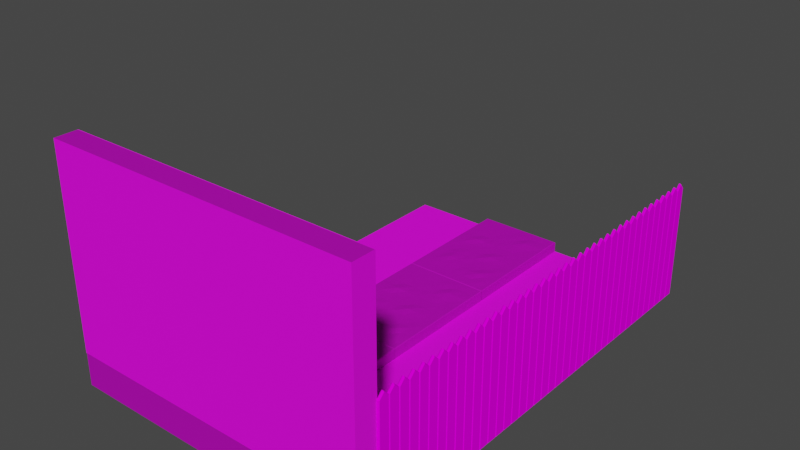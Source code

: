# Source: Level3.blend  (saved by Blender 3.2.14; exported with 4.5.12 LTS)
import bpy
from mathutils import Matrix  # noqa: F401  (used for matrix-valued properties, if any)

bpy.ops.wm.read_factory_settings(use_empty=True)
scene = bpy.context.scene
scene.name = 'Scene'

# ---- collections
col_scene = bpy.data.collections.new('Scene'); scene.collection.children.link(col_scene)
col_temp = bpy.data.collections.new('Temp'); scene.collection.children.link(col_temp)

# ---- images (referenced by path relative to the original .blend; pixels are not part of the script)
import os
ASSET_DIR = os.environ.get("B2B_ASSET_DIR", "")  # directory of the original .blend (textures are referenced by path, not embedded)
HERE = os.path.dirname(os.path.abspath(__file__))  # packed textures are extracted next to this script under _unpacked/

def load_image(name, relpath, width, height, colorspace="sRGB"):
    """Load a texture the original file referenced (path relative to the .blend, or extracted next to this script)."""
    p = next((c for c in (os.path.join(HERE, relpath), os.path.join(ASSET_DIR, relpath)) if relpath and os.path.exists(c)), "")
    if p:
        img = bpy.data.images.load(p, check_existing=True)
        img.name = name
    else:  # same state as the original file: an image datablock whose file is absent (Cycles renders it pink)
        img = bpy.data.images.new(name, width, height)
        img.source = "FILE"
        img.filepath = "//" + (relpath or name)
    img.colorspace_settings.name = colorspace
    return img
img_tx_concrete_floor_png = load_image('tx_concrete_floor.png', 'tx_concrete_floor.png', 1024, 1024, 'sRGB')
img_ai_wood_png = load_image('ai-wood.png', 'ai-wood.png', 1024, 1024, 'sRGB')
img_whitebrick_png = load_image('whitebrick.png', 'whitebrick.png', 1024, 1024, 'sRGB')
img_ai_grass_png = load_image('ai-grass.png', 'ai-grass.png', 1024, 1024, 'sRGB')

# ---- materials (node trees are filled in below, after node groups)
mat_concrete = bpy.data.materials.new('Concrete')
mat_concrete.use_transparent_shadow = False
mat_wood = bpy.data.materials.new('Wood')
mat_wood.use_transparent_shadow = False
mat_whitebrick = bpy.data.materials.new('Whitebrick')
mat_whitebrick.use_transparent_shadow = False
mat_grass = bpy.data.materials.new('Grass')
mat_grass.use_transparent_shadow = False

# ---- node groups
ng_auto_smooth = bpy.data.node_groups.new('Auto Smooth', 'GeometryNodeTree')
_s = ng_auto_smooth.interface.new_socket(name='Geometry', in_out='OUTPUT', socket_type='NodeSocketGeometry')
_s = ng_auto_smooth.interface.new_socket(name='Geometry', in_out='INPUT', socket_type='NodeSocketGeometry')
_s = ng_auto_smooth.interface.new_socket(name='Angle', in_out='INPUT', socket_type='NodeSocketFloat')
_s.subtype = 'ANGLE'
_s.min_value = 0.0
_s.max_value = 3.142
ng_auto_smooth.is_modifier = True
_N = ng_auto_smooth.nodes; _L = ng_auto_smooth.links
n0 = _N.new('NodeGroupOutput'); n0.name = 'Group Output'; n0.location = (480, -100)
n1 = _N.new('NodeGroupInput'); n1.name = 'Group Input'; n1.location = (-420, -300)
n2 = _N.new('NodeGroupInput'); n2.name = 'Group Input.001'; n2.location = (-60, -100)
n3 = _N.new('GeometryNodeSetShadeSmooth'); n3.name = 'Set Shade Smooth'; n3.location = (120, -100)
n3.domain = 'EDGE'
n4 = _N.new('GeometryNodeSetShadeSmooth'); n4.name = 'Set Shade Smooth.001'; n4.location = (300, -100)
n5 = _N.new('GeometryNodeInputMeshEdgeAngle'); n5.name = 'Edge Angle'; n5.location = (-420, -220)
n6 = _N.new('GeometryNodeInputEdgeSmooth'); n6.name = 'Is Edge Smooth'; n6.location = (-60, -160)
n7 = _N.new('GeometryNodeInputShadeSmooth'); n7.name = 'Is Face Smooth'; n7.location = (-240, -340)
n8 = _N.new('FunctionNodeBooleanMath'); n8.name = 'Boolean Math'; n8.location = (-60, -220)
n9 = _N.new('FunctionNodeCompare'); n9.name = 'Compare'; n9.location = (-240, -180)
n9.operation = 'LESS_EQUAL'
_L.new(n5.outputs[0], n9.inputs[0])
_L.new(n4.outputs[0], n0.inputs[0])
_L.new(n1.outputs[1], n9.inputs[1])
_L.new(n9.outputs[0], n8.inputs[0])
_L.new(n7.outputs[0], n8.inputs[1])
_L.new(n2.outputs[0], n3.inputs[0])
_L.new(n6.outputs[0], n3.inputs[1])
_L.new(n3.outputs[0], n4.inputs[0])
_L.new(n8.outputs[0], n3.inputs[2])
n0.is_active_output = True

# ---- material node trees
mat_concrete.use_nodes = True; mat_concrete.node_tree.nodes.clear()
_N = mat_concrete.node_tree.nodes; _L = mat_concrete.node_tree.links
n0 = _N.new('ShaderNodeBsdfPrincipled'); n0.name = 'Principled BSDF'; n0.location = (10, 300)
n0.distribution = 'GGX'
n0.subsurface_method = 'BURLEY'
n0.inputs[2].default_value = 0.7292
n0.inputs[3].default_value = 1.45
n0.inputs[13].default_value = 0.2188
n0.inputs[27].default_value = (0.0, 0.0, 0.0, 1.0)
n0.inputs[28].default_value = 1.0
n1 = _N.new('ShaderNodeOutputMaterial'); n1.name = 'Material Output'; n1.location = (300, 300)
n2 = _N.new('ShaderNodeTexImage'); n2.name = 'Image Texture'; n2.location = (-545, 219)
n2.image = img_tx_concrete_floor_png
n2.projection = 'BOX'
n2.interpolation = 'Closest'
n3 = _N.new('ShaderNodeVectorMath'); n3.name = 'Vector Math'; n3.location = (-220, 80)
n3.operation = 'MULTIPLY'
n4 = _N.new('ShaderNodeRGB'); n4.name = 'RGB'; n4.location = (-280, -92)
n4.outputs[0].default_value = (0.4889, 0.4889, 0.4889, 1.0)
n5 = _N.new('ShaderNodeMapping'); n5.name = 'Mapping'; n5.location = (-750, 167)
n6 = _N.new('ShaderNodeNewGeometry'); n6.name = 'Geometry'; n6.location = (-980, 200)
n7 = _N.new('ShaderNodeValue'); n7.name = 'Value'; n7.location = (-980, -60)
n7.outputs[0].default_value = 0.125
_L.new(n0.outputs[0], n1.inputs[0])
_L.new(n2.outputs[0], n3.inputs[0])
_L.new(n3.outputs[0], n0.inputs[0])
_L.new(n4.outputs[0], n3.inputs[1])
_L.new(n5.outputs[0], n2.inputs[0])
_L.new(n7.outputs[0], n5.inputs[3])
_L.new(n6.outputs[0], n5.inputs[0])
n1.is_active_output = True
mat_wood.use_nodes = True; mat_wood.node_tree.nodes.clear()
_N = mat_wood.node_tree.nodes; _L = mat_wood.node_tree.links
n0 = _N.new('ShaderNodeUVMap'); n0.name = 'UV Map'; n0.location = (-1060, 120)
n0.uv_map = 'UVMap'
n1 = _N.new('ShaderNodeVectorMath'); n1.name = 'Vector Math.001'; n1.location = (-840, 40)
n1.operation = 'DIVIDE'
n2 = _N.new('ShaderNodeTexImage'); n2.name = 'Image Texture'; n2.location = (-560, 220)
n2.image = img_ai_wood_png
n2.interpolation = 'Closest'
n3 = _N.new('ShaderNodeRGB'); n3.name = 'RGB'; n3.location = (-260, 60)
n3.outputs[0].default_value = (1.0, 1.0, 1.0, 1.0)
n4 = _N.new('ShaderNodeRGB'); n4.name = 'RGB.001'; n4.location = (-240, -280)
n4.outputs[0].default_value = (0.07324, 0.07324, 0.07324, 1.0)
n5 = _N.new('ShaderNodeVertexColor'); n5.name = 'Color Attribute'; n5.location = (-20, -300)
n5.layer_name = 'Color.001'
n6 = _N.new('ShaderNodeVectorMath'); n6.name = 'Vector Math.003'; n6.location = (-20, -140)
n6.operation = 'MULTIPLY'
n7 = _N.new('ShaderNodeVectorMath'); n7.name = 'Vector Math.002'; n7.location = (-40, 180)
n7.operation = 'MULTIPLY'
n8 = _N.new('ShaderNodeBsdfPrincipled'); n8.name = 'Principled BSDF'; n8.location = (640, 360)
n8.distribution = 'GGX'
n8.subsurface_method = 'BURLEY'
n8.inputs[2].default_value = 0.7292
n8.inputs[3].default_value = 1.45
n8.inputs[13].default_value = 0.0
n8.inputs[27].default_value = (0.0, 0.0, 0.0, 1.0)
n8.inputs[28].default_value = 1.0
n9 = _N.new('ShaderNodeOutputMaterial'); n9.name = 'Material Output'; n9.location = (920, 360)
n10 = _N.new('ShaderNodeMix'); n10.name = 'Mix'; n10.location = (380, 120)
n10.data_type = 'RGBA'
n11 = _N.new('ShaderNodeValue'); n11.name = 'Value'; n11.location = (-1040, -100)
n11.outputs[0].default_value = 2.0
n12 = _N.new('ShaderNodeSeparateColor'); n12.name = 'Separate RGB.001'; n12.location = (180, -80)
_L.new(n8.outputs[0], n9.inputs[0])
_L.new(n1.outputs[0], n2.inputs[0])
_L.new(n11.outputs[0], n1.inputs[1])
_L.new(n0.outputs[0], n1.inputs[0])
_L.new(n3.outputs[0], n7.inputs[1])
_L.new(n2.outputs[0], n7.inputs[0])
_L.new(n2.outputs[0], n6.inputs[0])
_L.new(n4.outputs[0], n6.inputs[1])
_L.new(n6.outputs[0], n10.inputs[7])
_L.new(n7.outputs[0], n10.inputs[6])
_L.new(n10.outputs[2], n8.inputs[0])
_L.new(n5.outputs[0], n12.inputs[0])
_L.new(n12.outputs[1], n10.inputs[0])
n9.is_active_output = True
mat_whitebrick.use_nodes = True; mat_whitebrick.node_tree.nodes.clear()
_N = mat_whitebrick.node_tree.nodes; _L = mat_whitebrick.node_tree.links
n0 = _N.new('ShaderNodeBsdfPrincipled'); n0.name = 'Principled BSDF'; n0.location = (55, 300)
n0.distribution = 'GGX'
n0.subsurface_method = 'BURLEY'
n0.inputs[2].default_value = 0.7292
n0.inputs[3].default_value = 1.45
n0.inputs[13].default_value = 0.2188
n0.inputs[27].default_value = (0.0, 0.0, 0.0, 1.0)
n0.inputs[28].default_value = 1.0
n1 = _N.new('ShaderNodeOutputMaterial'); n1.name = 'Material Output'; n1.location = (345, 300)
n2 = _N.new('ShaderNodeTexImage'); n2.name = 'Image Texture'; n2.location = (-500, 219)
n2.image = img_whitebrick_png
n2.projection = 'BOX'
n2.interpolation = 'Closest'
n3 = _N.new('ShaderNodeVectorMath'); n3.name = 'Vector Math'; n3.location = (-175, 80)
n3.operation = 'MULTIPLY'
n4 = _N.new('ShaderNodeRGB'); n4.name = 'RGB'; n4.location = (-280, -92)
n4.outputs[0].default_value = (1.0, 1.0, 1.0, 1.0)
n5 = _N.new('ShaderNodeNewGeometry'); n5.name = 'Geometry'; n5.location = (-960, 120)
n6 = _N.new('ShaderNodeVectorMath'); n6.name = 'Vector Math.001'; n6.location = (-720, 60)
n6.operation = 'DIVIDE'
n7 = _N.new('ShaderNodeValue'); n7.name = 'Value'; n7.location = (-920, -140)
n7.outputs[0].default_value = 20.0
_L.new(n0.outputs[0], n1.inputs[0])
_L.new(n2.outputs[0], n3.inputs[0])
_L.new(n3.outputs[0], n0.inputs[0])
_L.new(n4.outputs[0], n3.inputs[1])
_L.new(n6.outputs[0], n2.inputs[0])
_L.new(n5.outputs[0], n6.inputs[0])
_L.new(n7.outputs[0], n6.inputs[1])
n1.is_active_output = True
mat_grass.use_nodes = True; mat_grass.node_tree.nodes.clear()
_N = mat_grass.node_tree.nodes; _L = mat_grass.node_tree.links
n0 = _N.new('ShaderNodeBsdfPrincipled'); n0.name = 'Principled BSDF'; n0.location = (115, 300)
n0.distribution = 'GGX'
n0.subsurface_method = 'BURLEY'
n0.inputs[2].default_value = 0.7292
n0.inputs[3].default_value = 1.45
n0.inputs[13].default_value = 0.2188
n0.inputs[27].default_value = (0.0, 0.0, 0.0, 1.0)
n0.inputs[28].default_value = 1.0
n1 = _N.new('ShaderNodeOutputMaterial'); n1.name = 'Material Output'; n1.location = (405, 300)
n2 = _N.new('ShaderNodeTexImage'); n2.name = 'Image Texture'; n2.location = (-440, 219)
n2.image = img_ai_grass_png
n2.projection = 'BOX'
n2.interpolation = 'Closest'
n3 = _N.new('ShaderNodeVectorMath'); n3.name = 'Vector Math'; n3.location = (-115, 80)
n3.operation = 'MULTIPLY'
n4 = _N.new('ShaderNodeRGB'); n4.name = 'RGB'; n4.location = (-280, -92)
n4.outputs[0].default_value = (1.0, 1.0, 1.0, 1.0)
n5 = _N.new('ShaderNodeNewGeometry'); n5.name = 'Geometry'; n5.location = (-1140, 120)
n6 = _N.new('ShaderNodeVectorMath'); n6.name = 'Vector Math.001'; n6.location = (-660, 40)
n6.operation = 'DIVIDE'
n7 = _N.new('ShaderNodeVectorMath'); n7.name = 'Vector Math.002'; n7.location = (-880, 220)
n8 = _N.new('ShaderNodeCombineXYZ'); n8.name = 'Combine XYZ'; n8.location = (-1060, 280)
n9 = _N.new('ShaderNodeObjectInfo'); n9.name = 'Object Info'; n9.location = (-1280, 380)
n10 = _N.new('ShaderNodeValue'); n10.name = 'Value'; n10.location = (-1140, -120)
n10.outputs[0].default_value = 16.0
_L.new(n0.outputs[0], n1.inputs[0])
_L.new(n2.outputs[0], n3.inputs[0])
_L.new(n3.outputs[0], n0.inputs[0])
_L.new(n4.outputs[0], n3.inputs[1])
_L.new(n6.outputs[0], n2.inputs[0])
_L.new(n7.outputs[0], n6.inputs[0])
_L.new(n10.outputs[0], n6.inputs[1])
_L.new(n5.outputs[0], n7.inputs[1])
_L.new(n9.outputs[5], n8.inputs[0])
_L.new(n9.outputs[5], n8.inputs[1])
_L.new(n9.outputs[5], n8.inputs[2])
_L.new(n8.outputs[0], n7.inputs[0])
n1.is_active_output = True

# ---- world
world_world = bpy.data.worlds.new('World'); scene.world = world_world
world_world.use_nodes = True; world_world.node_tree.nodes.clear()
_N = world_world.node_tree.nodes; _L = world_world.node_tree.links
n0 = _N.new('ShaderNodeOutputWorld'); n0.name = 'World Output'; n0.location = (300, 300)
n1 = _N.new('ShaderNodeBackground'); n1.name = 'Background'; n1.location = (10, 300)
n1.inputs[0].default_value = (0.05088, 0.05088, 0.05088, 1.0)
_L.new(n1.outputs[0], n0.inputs[0])
n0.is_active_output = True
world_world.color = (0.05088, 0.05088, 0.05088)
world_world.use_sun_shadow = False
world_world.sun_shadow_jitter_overblur = 0.0

# ---- meshes
me_plane_008 = bpy.data.meshes.new('Plane.008')
me_plane_008.from_pydata([(6.0, -7.5, 0.0), (-6.0, -7.5, 0.0), (-6.0, 4.5, 0.0), (6.0, 4.5, 0.0), (-8.0, 6.0, -4.0), (-8.0, -6.0, -4.0), (8.0, 6.0, -4.0), (8.0, -6.0, -4.0), (6.0, -8.0, -4.0), (-6.0, -8.0, -4.0), (-8.0, -8.0, -4.0), (8.0, -8.0, -4.0), (-6.0, 8.0, -4.0), (6.0, 8.0, -4.0), (-8.0, 8.0, -4.0), (8.0, 8.0, -4.0), (-8.0, 6.0, -0.25), (-7.75, 6.0, 0.0), (-7.75, -6.0, 0.0), (-8.0, -6.0, -0.25), (7.75, 6.0, 0.0), (8.0, 6.0, -0.25), (8.0, -6.0, -0.25), (7.75, -6.0, 0.0), (6.0, -7.75, 0.0), (6.0, -8.0, -0.25), (-6.0, -8.0, -0.25), (-6.0, -7.75, 0.0), (-8.0, -8.0, -0.25), (-7.75, -7.75, 0.0), (7.75, -7.75, 0.0), (8.0, -8.0, -0.25), (-6.0, 7.75, 0.0), (-6.0, 8.0, -0.25), (6.0, 8.0, -0.25), (6.0, 7.75, 0.0), (-7.75, 7.75, 0.0), (-8.0, 8.0, -0.25), (8.0, 8.0, -0.25), (7.75, 7.75, 0.0)], [], [(16, 4, 5, 19), (21, 6, 15, 38), (31, 11, 7, 22), (19, 5, 10, 28), (25, 8, 11, 31), (0, 23, 20, 3), (37, 14, 4, 16), (33, 12, 14, 37), (26, 9, 8, 25), (34, 13, 12, 33), (38, 15, 13, 34), (0, 24, 30, 23), (20, 39, 35, 3), (28, 10, 9, 26), (2, 17, 18, 1), (18, 29, 27, 1), (22, 7, 6, 21), (1, 27, 24, 0), (3, 35, 32, 2), (19, 18, 17, 16), (21, 20, 23, 22), (25, 24, 27, 26), (26, 27, 29, 28), (31, 30, 24, 25), (22, 23, 30, 31), (28, 29, 18, 19), (33, 32, 35, 34), (37, 36, 32, 33), (34, 35, 39, 38), (38, 39, 20, 21), (16, 17, 36, 37), (2, 32, 36, 17)])
_uv = me_plane_008.uv_layers.new(name='UVMap')
_uv.uv.foreach_set('vector', [0.0, 0.0, 0.0, 0.0, 0.0, 0.0, 0.0, 0.0, 0.0, 0.0, 0.0, 0.0, 0.0, 0.0, 0.0, 0.0, 0.0, 0.0, 0.0, 0.0, 0.0, 0.0, 0.0, 0.0, 0.0, 0.0, 0.0, 0.0, 0.0, 0.0, 0.0, 0.0, 0.0, 0.0, 0.0, 0.0, 0.0, 0.0, 0.0, 0.0, 0.0, 0.0, 0.0, 0.0, 0.0, 0.0, 0.0, 0.0, 0.0, 0.0, 0.0, 0.0, 0.0, 0.0, 0.0, 0.0, 0.0, 0.0, 0.0, 0.0, 0.0, 0.0, 0.0, 0.0, 0.0, 0.0, 0.0, 0.0, 0.0, 0.0, 0.0, 0.0, 0.0, 0.0, 0.0, 0.0, 0.0, 0.0, 0.0, 0.0, 0.0, 0.0, 0.0, 0.0, 0.0, 0.0, 0.0, 0.0, 0.0, 0.0, 0.0, 0.0, 0.0, 0.0, 0.0, 0.0, 0.0, 0.0, 0.0, 0.0, 0.0, 0.0, 0.0, 0.0, 0.0, 0.0, 0.0, 0.0, 0.0, 0.0, 0.0, 0.0, 0.0, 0.0, 0.0, 0.0, 0.0, 0.0, 0.0, 0.0, 0.0, 0.0, 0.0, 0.0, 0.0, 0.0, 0.0, 0.0, 0.0, 0.0, 0.0, 0.0, 0.0, 0.0, 0.0, 0.0, 0.0, 0.0, 0.0, 0.0, 0.0, 0.0, 0.0, 0.0, 0.0, 0.0, 0.0, 0.0, 0.0, 0.0, 0.0, 0.0, 0.0, 0.0, 0.0, 0.0, 0.0, 0.0, 0.0, 0.0, 0.0, 0.0, 0.0, 0.0, 0.0, 0.0, 0.0, 0.0, 0.0, 0.0, 0.0, 0.0, 0.0, 0.0, 0.0, 0.0, 0.0, 0.0, 0.0, 0.0, 0.0, 0.0, 0.0, 0.0, 0.0, 0.0, 0.0, 0.0, 0.0, 0.0, 0.0, 0.0, 0.0, 0.0, 0.0, 0.0, 0.0, 0.0, 0.0, 0.0, 0.0, 0.0, 0.0, 0.0, 0.0, 0.0, 0.0, 0.0, 0.0, 0.0, 0.0, 0.0, 0.0, 0.0, 0.0, 0.0, 0.0, 0.0, 0.0, 0.0, 0.0, 0.0, 0.0, 0.0, 0.0, 0.0, 0.0, 0.0, 0.0, 0.0, 0.0, 0.0, 0.0, 0.0, 0.0, 0.0, 0.0, 0.0, 0.0, 0.0, 0.0, 0.0, 0.0, 0.0, 0.0, 0.0, 0.0, 0.0, 0.0, 0.0, 0.0, 0.0, 0.0, 0.0, 0.0, 0.0])
me_plane_008.materials.append(mat_concrete)
me_plane_008.use_remesh_fix_poles = True
me_plane_008.use_remesh_preserve_attributes = False
me_plane_008.use_mirror_vertex_groups = False
me_plane_008.update()
me_plane_003 = bpy.data.meshes.new('Plane.003')
me_plane_003.from_pydata([(-8.0, -8.0, -4.0), (8.0, -8.0, -3.916), (-8.0, 8.0, -3.932), (8.0, 8.0, -4.0), (-8.0, -8.0, -0.2496), (-7.75, -7.75, 0.009832), (7.75, -7.75, 0.1173), (8.0, -8.0, -0.1192), (-7.75, 7.75, 0.05649), (-8.0, 8.0, -0.135), (8.0, 8.0, -0.2497), (7.75, 7.75, 0.004063), (-2.583, -7.75, 0.0178), (2.583, -7.75, 0.06624), (2.583, 7.75, 0.07589), (-2.583, 7.75, 0.04197), (7.75, -2.583, 0.04332), (7.75, 2.583, 0.06416), (-7.75, 2.583, 0.06001), (-7.75, -2.583, 0.1215), (2.583, 2.583, 0.09214), (2.583, -2.583, 0.383), (-2.583, 2.583, 0.383), (-2.583, -2.583, 0.1985)], [], [(7, 1, 3, 10), (4, 0, 1, 7), (10, 3, 2, 9), (23, 19, 5, 12), (9, 2, 0, 4), (4, 5, 19, 18, 8, 9), (10, 11, 17, 16, 6, 7), (7, 6, 13, 12, 5, 4), (9, 8, 15, 14, 11, 10), (16, 21, 13, 6), (21, 23, 12, 13), (11, 14, 20, 17), (17, 20, 21, 16), (14, 15, 22, 20), (20, 22, 23, 21), (15, 8, 18, 22), (22, 18, 19, 23)])
_uv = me_plane_003.uv_layers.new(name='UVMap')
_uv.uv.foreach_set('vector', [0.0, 0.0, 0.0, 0.0, 0.0, 0.0, 0.0, 0.0, 0.0, 0.0, 0.0, 0.0, 0.0, 0.0, 0.0, 0.0, 0.0, 0.0, 0.0, 0.0, 0.0, 0.0, 0.0, 0.0, 0.0, 0.0, 0.0, 0.0, 0.0, 0.0, 0.0, 0.0, 0.0, 0.0, 0.0, 0.0, 0.0, 0.0, 0.0, 0.0, 0.0, 0.0, 0.0, 0.0, 0.0, 0.0, 0.0, 0.0, 0.0, 0.0, 0.0, 0.0, 0.0, 0.0, 0.0, 0.0, 0.0, 0.0, 0.0, 0.0, 0.0, 0.0, 0.0, 0.0, 0.0, 0.0, 0.0, 0.0, 0.0, 0.0, 0.0, 0.0, 0.0, 0.0, 0.0, 0.0, 0.0, 0.0, 0.0, 0.0, 0.0, 0.0, 0.0, 0.0, 0.0, 0.0, 0.0, 0.0, 0.0, 0.0, 0.0, 0.0, 0.0, 0.0, 0.0, 0.0, 0.0, 0.0, 0.0, 0.0, 0.0, 0.0, 0.0, 0.0, 0.0, 0.0, 0.0, 0.0, 0.0, 0.0, 0.0, 0.0, 0.0, 0.0, 0.0, 0.0, 0.0, 0.0, 0.0, 0.0, 0.0, 0.0, 0.0, 0.0, 0.0, 0.0, 0.0, 0.0, 0.0, 0.0, 0.0, 0.0, 0.0, 0.0, 0.0, 0.0, 0.0, 0.0, 0.0, 0.0, 0.0, 0.0, 0.0, 0.0, 0.0, 0.0, 0.0, 0.0, 0.0, 0.0, 0.0, 0.0])
me_plane_003.materials.append(mat_concrete)
me_plane_003.use_remesh_fix_poles = True
me_plane_003.use_remesh_preserve_attributes = False
me_plane_003.use_mirror_vertex_groups = False
me_plane_003.update()
me_plane_004 = bpy.data.meshes.new('Plane.004')
me_plane_004.from_pydata([(-24.08, -8.0, -4.0), (8.0, -8.0, -4.0), (-24.08, 40.08, -4.0), (8.0, 40.08, -4.0), (-24.08, -8.0, -0.25), (-23.83, -7.75, 0.0), (7.75, -7.75, 0.0), (8.0, -8.0, -0.25), (-23.83, 39.83, 0.0), (-24.08, 40.08, -0.25), (8.0, 40.08, -0.25), (7.75, 39.83, 0.0), (7.75, -3.424, 0.0), (7.75, 0.9015, 0.02299), (7.75, 5.227, 0.0), (7.75, 9.553, 0.0), (7.75, 13.88, 0.0), (7.75, 18.2, 0.0), (7.75, 22.53, 0.0), (7.75, 26.86, 0.0), (7.75, 31.18, 0.03403), (7.75, 35.51, 0.0), (-23.83, 35.51, 0.0), (-23.83, 31.18, 0.0), (-23.83, 26.86, 0.0), (-23.83, 22.53, 0.02202), (-23.83, 18.2, 0.0), (-23.83, 13.88, 0.0), (-23.83, 9.553, 0.0), (-23.83, 5.227, 0.01364), (-23.83, 0.9015, 0.0), (-23.83, -3.424, 0.0), (-20.07, -8.0, -4.0), (-16.06, -8.0, -4.0), (-12.05, -8.0, -4.0), (-8.042, -8.0, -4.0), (-4.031, -8.0, -4.0), (-0.02083, -8.0, -4.0), (3.99, -8.0, -4.0), (3.99, 40.08, -4.0), (-0.02083, 40.08, -4.0), (-4.031, 40.08, -4.0), (-8.042, 40.08, -4.0), (-12.05, 40.08, -4.0), (-16.06, 40.08, -4.0), (-20.07, 40.08, -4.0), (3.99, -8.0, -0.25), (-0.02083, -8.0, -0.25), (-4.031, -8.0, -0.25), (-8.042, -8.0, -0.25), (-12.05, -8.0, -0.25), (-16.06, -8.0, -0.25), (-20.07, -8.0, -0.25), (-19.89, -7.75, 0.0), (-15.94, -7.75, 0.0), (-11.99, -7.75, 0.0), (-8.042, -7.75, 0.0), (-4.094, -7.75, 0.0), (-0.1458, -7.75, 0.008626), (3.802, -7.75, 0.0), (-20.07, 40.08, -0.25), (-16.06, 40.08, -0.25), (-12.05, 40.08, -0.25), (-8.042, 40.08, -0.25), (-4.031, 40.08, -0.25), (-0.02083, 40.08, -0.2485), (3.99, 40.08, -0.25), (3.802, 39.83, 0.0), (-0.1458, 39.83, 0.003756), (-4.094, 39.83, 0.0), (-8.042, 39.83, 0.0), (-11.99, 39.83, 0.0), (-15.94, 39.83, 0.0), (-19.89, 39.83, 0.0), (-19.89, 35.51, 0.0), (-15.94, 35.51, 0.0), (-11.99, 35.51, 0.0), (-8.042, 35.51, 0.0), (-4.094, 35.51, 0.07961), (-0.1458, 35.51, 0.05095), (3.802, 35.51, 0.01276), (-19.89, 31.18, 0.0), (-15.94, 31.18, 0.007319), (-11.99, 31.18, 0.0), (-8.042, 31.18, 0.03365), (-4.094, 31.18, 0.03951), (-0.1458, 31.18, 0.3031), (3.802, 31.18, 0.1482), (-19.89, 26.86, 0.01918), (-15.94, 26.86, 0.007621), (-11.99, 26.86, 0.0103), (-8.042, 26.86, 0.0), (-4.094, 26.86, 0.05865), (-0.1458, 26.86, 0.1188), (3.802, 26.86, 0.001549), (-19.89, 22.53, 0.1157), (-15.94, 22.53, 0.3031), (-11.99, 22.53, 0.1074), (-8.042, 22.53, 0.02465), (-4.094, 22.53, 0.002021), (-0.1458, 22.53, 0.007249), (3.802, 22.53, 0.0), (-19.89, 18.2, 0.09218), (-15.94, 18.2, 0.02116), (-11.99, 18.2, 0.01081), (-8.042, 18.2, 0.006681), (-4.094, 18.2, 0.03344), (-0.1458, 18.2, 0.05153), (3.802, 18.2, 0.0), (-19.89, 13.88, 0.0), (-15.94, 13.88, 7.746e-05), (-11.99, 13.88, 0.0122), (-8.042, 13.88, 0.03206), (-4.094, 13.88, 0.3031), (-0.1458, 13.88, 0.1073), (3.802, 13.88, 0.01895), (-19.89, 9.553, 0.005175), (-15.94, 9.553, 0.1503), (-11.99, 9.553, 0.0486), (-8.042, 9.553, 0.09366), (-4.094, 9.553, 0.04793), (-0.1458, 9.553, 0.006283), (3.802, 9.553, 0.0), (-19.89, 5.227, 0.01523), (-15.94, 5.227, 0.3031), (-11.99, 5.227, 0.1052), (-8.042, 5.227, 0.03072), (-4.094, 5.227, 0.04212), (-0.1458, 5.227, 0.0168), (3.802, 5.227, 0.09058), (-19.89, 0.9015, 0.04297), (-15.94, 0.9015, 0.105), (-11.99, 0.9015, 0.08436), (-8.042, 0.9015, 0.0271), (-4.094, 0.9015, 0.1068), (-0.1458, 0.9015, 0.3031), (3.802, 0.9015, 0.07504), (-19.89, -3.424, 0.0), (-15.94, -3.424, 0.002004), (-11.99, -3.424, 0.0), (-8.042, -3.424, 0.0), (-4.094, -3.424, 0.02006), (-0.1458, -3.424, 0.02763), (3.802, -3.424, 0.1011)], [], [(7, 1, 3, 10), (46, 38, 1, 7), (60, 45, 2, 9), (137, 31, 5, 53), (9, 2, 0, 4), (4, 5, 31, 30, 29, 28, 27, 26, 25, 24, 23, 22, 8, 9), (10, 11, 21, 20, 19, 18, 17, 16, 15, 14, 13, 12, 6, 7), (52, 53, 5, 4), (66, 67, 11, 10), (73, 8, 22, 74), (74, 22, 23, 81), (81, 23, 24, 88), (88, 24, 25, 95), (95, 25, 26, 102), (102, 26, 27, 109), (109, 27, 28, 116), (116, 28, 29, 123), (123, 29, 30, 130), (130, 30, 31, 137), (13, 136, 143, 12), (136, 135, 142, 143), (135, 134, 141, 142), (134, 133, 140, 141), (133, 132, 139, 140), (132, 131, 138, 139), (131, 130, 137, 138), (14, 129, 136, 13), (129, 128, 135, 136), (128, 127, 134, 135), (127, 126, 133, 134), (126, 125, 132, 133), (125, 124, 131, 132), (124, 123, 130, 131), (15, 122, 129, 14), (122, 121, 128, 129), (121, 120, 127, 128), (120, 119, 126, 127), (119, 118, 125, 126), (118, 117, 124, 125), (117, 116, 123, 124), (16, 115, 122, 15), (115, 114, 121, 122), (114, 113, 120, 121), (113, 112, 119, 120), (112, 111, 118, 119), (111, 110, 117, 118), (110, 109, 116, 117), (17, 108, 115, 16), (108, 107, 114, 115), (107, 106, 113, 114), (106, 105, 112, 113), (105, 104, 111, 112), (104, 103, 110, 111), (103, 102, 109, 110), (18, 101, 108, 17), (101, 100, 107, 108), (100, 99, 106, 107), (99, 98, 105, 106), (98, 97, 104, 105), (97, 96, 103, 104), (96, 95, 102, 103), (19, 94, 101, 18), (94, 93, 100, 101), (93, 92, 99, 100), (92, 91, 98, 99), (91, 90, 97, 98), (90, 89, 96, 97), (89, 88, 95, 96), (20, 87, 94, 19), (87, 86, 93, 94), (86, 85, 92, 93), (85, 84, 91, 92), (84, 83, 90, 91), (83, 82, 89, 90), (82, 81, 88, 89), (21, 80, 87, 20), (80, 79, 86, 87), (79, 78, 85, 86), (78, 77, 84, 85), (77, 76, 83, 84), (76, 75, 82, 83), (75, 74, 81, 82), (11, 67, 80, 21), (67, 68, 79, 80), (68, 69, 78, 79), (69, 70, 77, 78), (70, 71, 76, 77), (71, 72, 75, 76), (72, 73, 74, 75), (9, 8, 73, 60), (60, 73, 72, 61), (61, 72, 71, 62), (62, 71, 70, 63), (63, 70, 69, 64), (64, 69, 68, 65), (65, 68, 67, 66), (7, 6, 59, 46), (46, 59, 58, 47), (47, 58, 57, 48), (48, 57, 56, 49), (49, 56, 55, 50), (50, 55, 54, 51), (51, 54, 53, 52), (12, 143, 59, 6), (143, 142, 58, 59), (142, 141, 57, 58), (141, 140, 56, 57), (140, 139, 55, 56), (139, 138, 54, 55), (138, 137, 53, 54), (10, 3, 39, 66), (66, 39, 40, 65), (65, 40, 41, 64), (64, 41, 42, 63), (63, 42, 43, 62), (62, 43, 44, 61), (61, 44, 45, 60), (4, 0, 32, 52), (52, 32, 33, 51), (51, 33, 34, 50), (50, 34, 35, 49), (49, 35, 36, 48), (48, 36, 37, 47), (47, 37, 38, 46)])
_uv = me_plane_004.uv_layers.new(name='UVMap')
_uv.uv.foreach_set('vector', [0.0, 0.0, 0.0, 0.0, 0.0, 0.0, 0.0, 0.0, 0.0, 0.0, 0.0, 0.0, 0.0, 0.0, 0.0, 0.0, 0.0, 0.0, 0.0, 0.0, 0.0, 0.0, 0.0, 0.0, 0.0, 0.0, 0.0, 0.0, 0.0, 0.0, 0.0, 0.0, 0.0, 0.0, 0.0, 0.0, 0.0, 0.0, 0.0, 0.0, 0.0, 0.0, 0.0, 0.0, 0.0, 0.0, 0.0, 0.0, 0.0, 0.0, 0.0, 0.0, 0.0, 0.0, 0.0, 0.0, 0.0, 0.0, 0.0, 0.0, 0.0, 0.0, 0.0, 0.0, 0.0, 0.0, 0.0, 0.0, 0.0, 0.0, 0.0, 0.0, 0.0, 0.0, 0.0, 0.0, 0.0, 0.0, 0.0, 0.0, 0.0, 0.0, 0.0, 0.0, 0.0, 0.0, 0.0, 0.0, 0.0, 0.0, 0.0, 0.0, 0.0, 0.0, 0.0, 0.0, 0.0, 0.0, 0.0, 0.0, 0.0, 0.0, 0.0, 0.0, 0.0, 0.0, 0.0, 0.0, 0.0, 0.0, 0.0, 0.0, 0.0, 0.0, 0.0, 0.0, 0.0, 0.0, 0.0, 0.0, 0.0, 0.0, 0.0, 0.0, 0.0, 0.0, 0.0, 0.0, 0.0, 0.0, 0.0, 0.0, 0.0, 0.0, 0.0, 0.0, 0.0, 0.0, 0.0, 0.0, 0.0, 0.0, 0.0, 0.0, 0.0, 0.0, 0.0, 0.0, 0.0, 0.0, 0.0, 0.0, 0.0, 0.0, 0.0, 0.0, 0.0, 0.0, 0.0, 0.0, 0.0, 0.0, 0.0, 0.0, 0.0, 0.0, 0.0, 0.0, 0.0, 0.0, 0.0, 0.0, 0.0, 0.0, 0.0, 0.0, 0.0, 0.0, 0.0, 0.0, 0.0, 0.0, 0.0, 0.0, 0.0, 0.0, 0.0, 0.0, 0.0, 0.0, 0.0, 0.0, 0.0, 0.0, 0.0, 0.0, 0.0, 0.0, 0.0, 0.0, 0.0, 0.0, 0.0, 0.0, 0.0, 0.0, 0.0, 0.0, 0.0, 0.0, 0.0, 0.0, 0.0, 0.0, 0.0, 0.0, 0.0, 0.0, 0.0, 0.0, 0.0, 0.0, 0.0, 0.0, 0.0, 0.0, 0.0, 0.0, 0.0, 0.0, 0.0, 0.0, 0.0, 0.0, 0.0, 0.0, 0.0, 0.0, 0.0, 0.0, 0.0, 0.0, 0.0, 0.0, 0.0, 0.0, 0.0, 0.0, 0.0, 0.0, 0.0, 0.0, 0.0, 0.0, 0.0, 0.0, 0.0, 0.0, 0.0, 0.0, 0.0, 0.0, 0.0, 0.0, 0.0, 0.0, 0.0, 0.0, 0.0, 0.0, 0.0, 0.0, 0.0, 0.0, 0.0, 0.0, 0.0, 0.0, 0.0, 0.0, 0.0, 0.0, 0.0, 0.0, 0.0, 0.0, 0.0, 0.0, 0.0, 0.0, 0.0, 0.0, 0.0, 0.0, 0.0, 0.0, 0.0, 0.0, 0.0, 0.0, 0.0, 0.0, 0.0, 0.0, 0.0, 0.0, 0.0, 0.0, 0.0, 0.0, 0.0, 0.0, 0.0, 0.0, 0.0, 0.0, 0.0, 0.0, 0.0, 0.0, 0.0, 0.0, 0.0, 0.0, 0.0, 0.0, 0.0, 0.0, 0.0, 0.0, 0.0, 0.0, 0.0, 0.0, 0.0, 0.0, 0.0, 0.0, 0.0, 0.0, 0.0, 0.0, 0.0, 0.0, 0.0, 0.0, 0.0, 0.0, 0.0, 0.0, 0.0, 0.0, 0.0, 0.0, 0.0, 0.0, 0.0, 0.0, 0.0, 0.0, 0.0, 0.0, 0.0, 0.0, 0.0, 0.0, 0.0, 0.0, 0.0, 0.0, 0.0, 0.0, 0.0, 0.0, 0.0, 0.0, 0.0, 0.0, 0.0, 0.0, 0.0, 0.0, 0.0, 0.0, 0.0, 0.0, 0.0, 0.0, 0.0, 0.0, 0.0, 0.0, 0.0, 0.0, 0.0, 0.0, 0.0, 0.0, 0.0, 0.0, 0.0, 0.0, 0.0, 0.0, 0.0, 0.0, 0.0, 0.0, 0.0, 0.0, 0.0, 0.0, 0.0, 0.0, 0.0, 0.0, 0.0, 0.0, 0.0, 0.0, 0.0, 0.0, 0.0, 0.0, 0.0, 0.0, 0.0, 0.0, 0.0, 0.0, 0.0, 0.0, 0.0, 0.0, 0.0, 0.0, 0.0, 0.0, 0.0, 0.0, 0.0, 0.0, 0.0, 0.0, 0.0, 0.0, 0.0, 0.0, 0.0, 0.0, 0.0, 0.0, 0.0, 0.0, 0.0, 0.0, 0.0, 0.0, 0.0, 0.0, 0.0, 0.0, 0.0, 0.0, 0.0, 0.0, 0.0, 0.0, 0.0, 0.0, 0.0, 0.0, 0.0, 0.0, 0.0, 0.0, 0.0, 0.0, 0.0, 0.0, 0.0, 0.0, 0.0, 0.0, 0.0, 0.0, 0.0, 0.0, 0.0, 0.0, 0.0, 0.0, 0.0, 0.0, 0.0, 0.0, 0.0, 0.0, 0.0, 0.0, 0.0, 0.0, 0.0, 0.0, 0.0, 0.0, 0.0, 0.0, 0.0, 0.0, 0.0, 0.0, 0.0, 0.0, 0.0, 0.0, 0.0, 0.0, 0.0, 0.0, 0.0, 0.0, 0.0, 0.0, 0.0, 0.0, 0.0, 0.0, 0.0, 0.0, 0.0, 0.0, 0.0, 0.0, 0.0, 0.0, 0.0, 0.0, 0.0, 0.0, 0.0, 0.0, 0.0, 0.0, 0.0, 0.0, 0.0, 0.0, 0.0, 0.0, 0.0, 0.0, 0.0, 0.0, 0.0, 0.0, 0.0, 0.0, 0.0, 0.0, 0.0, 0.0, 0.0, 0.0, 0.0, 0.0, 0.0, 0.0, 0.0, 0.0, 0.0, 0.0, 0.0, 0.0, 0.0, 0.0, 0.0, 0.0, 0.0, 0.0, 0.0, 0.0, 0.0, 0.0, 0.0, 0.0, 0.0, 0.0, 0.0, 0.0, 0.0, 0.0, 0.0, 0.0, 0.0, 0.0, 0.0, 0.0, 0.0, 0.0, 0.0, 0.0, 0.0, 0.0, 0.0, 0.0, 0.0, 0.0, 0.0, 0.0, 0.0, 0.0, 0.0, 0.0, 0.0, 0.0, 0.0, 0.0, 0.0, 0.0, 0.0, 0.0, 0.0, 0.0, 0.0, 0.0, 0.0, 0.0, 0.0, 0.0, 0.0, 0.0, 0.0, 0.0, 0.0, 0.0, 0.0, 0.0, 0.0, 0.0, 0.0, 0.0, 0.0, 0.0, 0.0, 0.0, 0.0, 0.0, 0.0, 0.0, 0.0, 0.0, 0.0, 0.0, 0.0, 0.0, 0.0, 0.0, 0.0, 0.0, 0.0, 0.0, 0.0, 0.0, 0.0, 0.0, 0.0, 0.0, 0.0, 0.0, 0.0, 0.0, 0.0, 0.0, 0.0, 0.0, 0.0, 0.0, 0.0, 0.0, 0.0, 0.0, 0.0, 0.0, 0.0, 0.0, 0.0, 0.0, 0.0, 0.0, 0.0, 0.0, 0.0, 0.0, 0.0, 0.0, 0.0, 0.0, 0.0, 0.0, 0.0, 0.0, 0.0, 0.0, 0.0, 0.0, 0.0, 0.0, 0.0, 0.0, 0.0, 0.0, 0.0, 0.0, 0.0, 0.0, 0.0, 0.0, 0.0, 0.0, 0.0, 0.0, 0.0, 0.0, 0.0, 0.0, 0.0, 0.0, 0.0, 0.0, 0.0, 0.0, 0.0, 0.0, 0.0, 0.0, 0.0, 0.0, 0.0, 0.0, 0.0, 0.0, 0.0, 0.0, 0.0, 0.0, 0.0, 0.0, 0.0, 0.0, 0.0, 0.0, 0.0, 0.0, 0.0, 0.0, 0.0, 0.0, 0.0, 0.0, 0.0, 0.0, 0.0, 0.0, 0.0, 0.0, 0.0, 0.0, 0.0, 0.0, 0.0, 0.0, 0.0, 0.0, 0.0, 0.0, 0.0, 0.0, 0.0, 0.0, 0.0, 0.0, 0.0, 0.0, 0.0, 0.0, 0.0, 0.0, 0.0, 0.0, 0.0, 0.0, 0.0, 0.0, 0.0, 0.0, 0.0, 0.0, 0.0, 0.0, 0.0, 0.0, 0.0, 0.0, 0.0, 0.0, 0.0, 0.0, 0.0, 0.0, 0.0, 0.0, 0.0, 0.0, 0.0, 0.0, 0.0, 0.0, 0.0, 0.0, 0.0, 0.0, 0.0, 0.0, 0.0, 0.0, 0.0, 0.0, 0.0, 0.0, 0.0, 0.0, 0.0, 0.0, 0.0, 0.0, 0.0, 0.0, 0.0, 0.0, 0.0, 0.0, 0.0, 0.0, 0.0, 0.0, 0.0, 0.0, 0.0, 0.0, 0.0, 0.0, 0.0, 0.0, 0.0, 0.0, 0.0, 0.0, 0.0, 0.0, 0.0, 0.0, 0.0, 0.0, 0.0, 0.0, 0.0, 0.0, 0.0, 0.0, 0.0, 0.0, 0.0, 0.0, 0.0, 0.0, 0.0, 0.0, 0.0, 0.0, 0.0, 0.0, 0.0, 0.0, 0.0, 0.0, 0.0, 0.0, 0.0, 0.0, 0.0, 0.0, 0.0, 0.0, 0.0, 0.0, 0.0, 0.0, 0.0, 0.0, 0.0, 0.0, 0.0, 0.0, 0.0, 0.0, 0.0, 0.0, 0.0, 0.0, 0.0, 0.0, 0.0, 0.0, 0.0, 0.0, 0.0, 0.0, 0.0, 0.0, 0.0, 0.0, 0.0, 0.0, 0.0, 0.0, 0.0, 0.0, 0.0, 0.0, 0.0, 0.0, 0.0, 0.0, 0.0, 0.0, 0.0, 0.0, 0.0, 0.0, 0.0, 0.0, 0.0, 0.0, 0.0, 0.0, 0.0, 0.0, 0.0, 0.0, 0.0, 0.0, 0.0, 0.0, 0.0, 0.0, 0.0, 0.0, 0.0, 0.0, 0.0, 0.0, 0.0, 0.0, 0.0, 0.0, 0.0, 0.0, 0.0, 0.0, 0.0, 0.0, 0.0, 0.0, 0.0, 0.0, 0.0, 0.0, 0.0, 0.0, 0.0, 0.0, 0.0, 0.0, 0.0, 0.0, 0.0, 0.0, 0.0, 0.0, 0.0, 0.0, 0.0, 0.0, 0.0, 0.0, 0.0, 0.0, 0.0, 0.0, 0.0, 0.0, 0.0, 0.0, 0.0, 0.0, 0.0, 0.0, 0.0, 0.0, 0.0, 0.0, 0.0, 0.0, 0.0, 0.0, 0.0, 0.0, 0.0, 0.0, 0.0, 0.0, 0.0, 0.0, 0.0, 0.0, 0.0, 0.0, 0.0, 0.0, 0.0, 0.0])
me_plane_004.materials.append(mat_concrete)
me_plane_004.use_remesh_fix_poles = True
me_plane_004.use_remesh_preserve_attributes = False
me_plane_004.use_mirror_vertex_groups = False
me_plane_004.update()
me_plane_001 = bpy.data.meshes.new('Plane.001')
me_plane_001.from_pydata([(1.0, 0.25, 0.0), (0.75, 2.421e-08, 0.0), (0.75, 4.0, 0.0), (1.0, 3.75, 0.0), (0.25, 7.264e-08, 0.0), (0.0, 0.25, 0.0), (0.0, 3.75, 0.0), (0.25, 4.0, 0.0), (1.0, 0.25, 41.9), (0.75, 2.421e-08, 42.0), (1.0, 3.75, 41.9), (0.75, 4.0, 42.0), (0.0, 0.25, 41.9), (0.25, 7.264e-08, 42.0), (0.0, 3.75, 41.9), (0.25, 4.0, 42.0), (0.25, 4.0, 40.0), (0.0, 3.75, 40.0), (0.75, 4.0, 40.0), (1.0, 3.75, 40.0), (0.0, 0.25, 40.0), (0.25, 7.264e-08, 40.0), (0.75, 2.421e-08, 40.0), (1.0, 0.25, 40.0), (0.75, 2.0, 44.0), (1.0, 2.0, 43.65), (0.0, 2.0, 43.65), (0.25, 2.0, 44.0), (1.0, 4.25, 0.0), (0.75, 4.0, 0.0), (0.75, 8.0, 0.0), (1.0, 7.75, 0.0), (0.25, 4.0, 0.0), (0.0, 4.25, 0.0), (0.0, 7.75, 0.0), (0.25, 8.0, 0.0), (1.0, 4.25, 41.9), (0.75, 4.0, 42.0), (1.0, 7.75, 41.9), (0.75, 8.0, 42.0), (0.0, 4.25, 41.9), (0.25, 4.0, 42.0), (0.0, 7.75, 41.9), (0.25, 8.0, 42.0), (0.25, 8.0, 40.0), (0.0, 7.75, 40.0), (0.75, 8.0, 40.0), (1.0, 7.75, 40.0), (0.0, 4.25, 40.0), (0.25, 4.0, 40.0), (0.75, 4.0, 40.0), (1.0, 4.25, 40.0), (0.75, 6.0, 44.0), (1.0, 6.0, 43.65), (0.0, 6.0, 43.65), (0.25, 6.0, 44.0), (1.0, 8.25, 0.0), (0.75, 8.0, 0.0), (0.75, 12.0, 0.0), (1.0, 11.75, 0.0), (0.25, 8.0, 0.0), (0.0, 8.25, 0.0), (0.0, 11.75, 0.0), (0.25, 12.0, 0.0), (1.0, 8.25, 41.9), (0.75, 8.0, 42.0), (1.0, 11.75, 41.9), (0.75, 12.0, 42.0), (0.0, 8.25, 41.9), (0.25, 8.0, 42.0), (0.0, 11.75, 41.9), (0.25, 12.0, 42.0), (0.25, 12.0, 40.0), (0.0, 11.75, 40.0), (0.75, 12.0, 40.0), (1.0, 11.75, 40.0), (0.0, 8.25, 40.0), (0.25, 8.0, 40.0), (0.75, 8.0, 40.0), (1.0, 8.25, 40.0), (0.75, 10.0, 44.0), (1.0, 10.0, 43.65), (0.0, 10.0, 43.65), (0.25, 10.0, 44.0), (1.0, 12.25, 0.0), (0.75, 12.0, 0.0), (0.75, 16.0, 0.0), (1.0, 15.75, 0.0), (0.25, 12.0, 0.0), (0.0, 12.25, 0.0), (0.0, 15.75, 0.0), (0.25, 16.0, 0.0), (1.0, 12.25, 41.9), (0.75, 12.0, 42.0), (1.0, 15.75, 41.9), (0.75, 16.0, 42.0), (0.0, 12.25, 41.9), (0.25, 12.0, 42.0), (0.0, 15.75, 41.9), (0.25, 16.0, 42.0), (0.25, 16.0, 40.0), (0.0, 15.75, 40.0), (0.75, 16.0, 40.0), (1.0, 15.75, 40.0), (0.0, 12.25, 40.0), (0.25, 12.0, 40.0), (0.75, 12.0, 40.0), (1.0, 12.25, 40.0), (0.75, 14.0, 44.0), (1.0, 14.0, 43.65), (0.0, 14.0, 43.65), (0.25, 14.0, 44.0), (1.0, 16.25, 0.0), (0.75, 16.0, 0.0), (0.75, 20.0, 0.0), (1.0, 19.75, 0.0), (0.25, 16.0, 0.0), (0.0, 16.25, 0.0), (0.0, 19.75, 0.0), (0.25, 20.0, 0.0), (1.0, 16.25, 41.9), (0.75, 16.0, 42.0), (1.0, 19.75, 41.9), (0.75, 20.0, 42.0), (0.0, 16.25, 41.9), (0.25, 16.0, 42.0), (0.0, 19.75, 41.9), (0.25, 20.0, 42.0), (0.25, 20.0, 40.0), (0.0, 19.75, 40.0), (0.75, 20.0, 40.0), (1.0, 19.75, 40.0), (0.0, 16.25, 40.0), (0.25, 16.0, 40.0), (0.75, 16.0, 40.0), (1.0, 16.25, 40.0), (0.75, 18.0, 44.0), (1.0, 18.0, 43.65), (0.0, 18.0, 43.65), (0.25, 18.0, 44.0), (1.0, 20.25, 0.0), (0.75, 20.0, 0.0), (0.75, 24.0, 0.0), (1.0, 23.75, 0.0), (0.25, 20.0, 0.0), (0.0, 20.25, 0.0), (0.0, 23.75, 0.0), (0.25, 24.0, 0.0), (1.0, 20.25, 41.9), (0.75, 20.0, 42.0), (1.0, 23.75, 41.9), (0.75, 24.0, 42.0), (0.0, 20.25, 41.9), (0.25, 20.0, 42.0), (0.0, 23.75, 41.9), (0.25, 24.0, 42.0), (0.25, 24.0, 40.0), (0.0, 23.75, 40.0), (0.75, 24.0, 40.0), (1.0, 23.75, 40.0), (0.0, 20.25, 40.0), (0.25, 20.0, 40.0), (0.75, 20.0, 40.0), (1.0, 20.25, 40.0), (0.75, 22.0, 44.0), (1.0, 22.0, 43.65), (0.0, 22.0, 43.65), (0.25, 22.0, 44.0), (1.0, 24.25, 0.0), (0.75, 24.0, 0.0), (0.75, 28.0, 0.0), (1.0, 27.75, 0.0), (0.25, 24.0, 0.0), (0.0, 24.25, 0.0), (0.0, 27.75, 0.0), (0.25, 28.0, 0.0), (1.0, 24.25, 41.9), (0.75, 24.0, 42.0), (1.0, 27.75, 41.9), (0.75, 28.0, 42.0), (0.0, 24.25, 41.9), (0.25, 24.0, 42.0), (0.0, 27.75, 41.9), (0.25, 28.0, 42.0), (0.25, 28.0, 40.0), (0.0, 27.75, 40.0), (0.75, 28.0, 40.0), (1.0, 27.75, 40.0), (0.0, 24.25, 40.0), (0.25, 24.0, 40.0), (0.75, 24.0, 40.0), (1.0, 24.25, 40.0), (0.75, 26.0, 44.0), (1.0, 26.0, 43.65), (0.0, 26.0, 43.65), (0.25, 26.0, 44.0), (1.0, 28.25, 0.0), (0.75, 28.0, 0.0), (0.75, 32.0, 0.0), (1.0, 31.75, 0.0), (0.25, 28.0, 0.0), (0.0, 28.25, 0.0), (0.0, 31.75, 0.0), (0.25, 32.0, 0.0), (1.0, 28.25, 41.9), (0.75, 28.0, 42.0), (1.0, 31.75, 41.9), (0.75, 32.0, 42.0), (0.0, 28.25, 41.9), (0.25, 28.0, 42.0), (0.0, 31.75, 41.9), (0.25, 32.0, 42.0), (0.25, 32.0, 40.0), (0.0, 31.75, 40.0), (0.75, 32.0, 40.0), (1.0, 31.75, 40.0), (0.0, 28.25, 40.0), (0.25, 28.0, 40.0), (0.75, 28.0, 40.0), (1.0, 28.25, 40.0), (0.75, 30.0, 44.0), (1.0, 30.0, 43.65), (0.0, 30.0, 43.65), (0.25, 30.0, 44.0)], [], [(4, 1, 22, 21), (11, 15, 27, 24), (17, 20, 12, 26, 14), (23, 19, 10, 25, 8), (24, 27, 13, 9), (2, 3, 0, 1, 4, 5, 6, 7), (2, 7, 16, 18), (21, 22, 9, 13), (6, 5, 20, 17), (18, 16, 15, 11), (25, 10, 11, 24), (27, 15, 14, 26), (17, 14, 15, 16), (19, 3, 2, 18), (21, 13, 12, 20), (23, 8, 9, 22), (6, 17, 16, 7), (10, 19, 18, 11), (4, 21, 20, 5), (0, 23, 22, 1), (8, 25, 24, 9), (13, 27, 26, 12), (0, 3, 19, 23), (32, 29, 50, 49), (39, 43, 55, 52), (45, 48, 40, 54, 42), (51, 47, 38, 53, 36), (52, 55, 41, 37), (30, 31, 28, 29, 32, 33, 34, 35), (30, 35, 44, 46), (49, 50, 37, 41), (34, 33, 48, 45), (46, 44, 43, 39), (53, 38, 39, 52), (55, 43, 42, 54), (45, 42, 43, 44), (47, 31, 30, 46), (49, 41, 40, 48), (51, 36, 37, 50), (34, 45, 44, 35), (38, 47, 46, 39), (32, 49, 48, 33), (28, 51, 50, 29), (36, 53, 52, 37), (41, 55, 54, 40), (28, 31, 47, 51), (60, 57, 78, 77), (67, 71, 83, 80), (73, 76, 68, 82, 70), (79, 75, 66, 81, 64), (80, 83, 69, 65), (58, 59, 56, 57, 60, 61, 62, 63), (58, 63, 72, 74), (77, 78, 65, 69), (62, 61, 76, 73), (74, 72, 71, 67), (81, 66, 67, 80), (83, 71, 70, 82), (73, 70, 71, 72), (75, 59, 58, 74), (77, 69, 68, 76), (79, 64, 65, 78), (62, 73, 72, 63), (66, 75, 74, 67), (60, 77, 76, 61), (56, 79, 78, 57), (64, 81, 80, 65), (69, 83, 82, 68), (56, 59, 75, 79), (88, 85, 106, 105), (95, 99, 111, 108), (101, 104, 96, 110, 98), (107, 103, 94, 109, 92), (108, 111, 97, 93), (86, 87, 84, 85, 88, 89, 90, 91), (86, 91, 100, 102), (105, 106, 93, 97), (90, 89, 104, 101), (102, 100, 99, 95), (109, 94, 95, 108), (111, 99, 98, 110), (101, 98, 99, 100), (103, 87, 86, 102), (105, 97, 96, 104), (107, 92, 93, 106), (90, 101, 100, 91), (94, 103, 102, 95), (88, 105, 104, 89), (84, 107, 106, 85), (92, 109, 108, 93), (97, 111, 110, 96), (84, 87, 103, 107), (116, 113, 134, 133), (123, 127, 139, 136), (129, 132, 124, 138, 126), (135, 131, 122, 137, 120), (136, 139, 125, 121), (114, 115, 112, 113, 116, 117, 118, 119), (114, 119, 128, 130), (133, 134, 121, 125), (118, 117, 132, 129), (130, 128, 127, 123), (137, 122, 123, 136), (139, 127, 126, 138), (129, 126, 127, 128), (131, 115, 114, 130), (133, 125, 124, 132), (135, 120, 121, 134), (118, 129, 128, 119), (122, 131, 130, 123), (116, 133, 132, 117), (112, 135, 134, 113), (120, 137, 136, 121), (125, 139, 138, 124), (112, 115, 131, 135), (144, 141, 162, 161), (151, 155, 167, 164), (157, 160, 152, 166, 154), (163, 159, 150, 165, 148), (164, 167, 153, 149), (142, 143, 140, 141, 144, 145, 146, 147), (142, 147, 156, 158), (161, 162, 149, 153), (146, 145, 160, 157), (158, 156, 155, 151), (165, 150, 151, 164), (167, 155, 154, 166), (157, 154, 155, 156), (159, 143, 142, 158), (161, 153, 152, 160), (163, 148, 149, 162), (146, 157, 156, 147), (150, 159, 158, 151), (144, 161, 160, 145), (140, 163, 162, 141), (148, 165, 164, 149), (153, 167, 166, 152), (140, 143, 159, 163), (172, 169, 190, 189), (179, 183, 195, 192), (185, 188, 180, 194, 182), (191, 187, 178, 193, 176), (192, 195, 181, 177), (170, 171, 168, 169, 172, 173, 174, 175), (170, 175, 184, 186), (189, 190, 177, 181), (174, 173, 188, 185), (186, 184, 183, 179), (193, 178, 179, 192), (195, 183, 182, 194), (185, 182, 183, 184), (187, 171, 170, 186), (189, 181, 180, 188), (191, 176, 177, 190), (174, 185, 184, 175), (178, 187, 186, 179), (172, 189, 188, 173), (168, 191, 190, 169), (176, 193, 192, 177), (181, 195, 194, 180), (168, 171, 187, 191), (200, 197, 218, 217), (207, 211, 223, 220), (213, 216, 208, 222, 210), (219, 215, 206, 221, 204), (220, 223, 209, 205), (198, 199, 196, 197, 200, 201, 202, 203), (198, 203, 212, 214), (217, 218, 205, 209), (202, 201, 216, 213), (214, 212, 211, 207), (221, 206, 207, 220), (223, 211, 210, 222), (213, 210, 211, 212), (215, 199, 198, 214), (217, 209, 208, 216), (219, 204, 205, 218), (202, 213, 212, 203), (206, 215, 214, 207), (200, 217, 216, 201), (196, 219, 218, 197), (204, 221, 220, 205), (209, 223, 222, 208), (196, 199, 215, 219)])
_uv = me_plane_001.uv_layers.new(name='UVMap')
_uv.uv.foreach_set('vector', [0.9229, -1.461, 0.9854, -1.461, 0.9854, 3.539, 0.9229, 3.539, 0.9854, -1.461, 0.9229, -1.461, 0.9229, -1.711, 0.9854, -1.711, 3.17, 4.691, 2.732, 4.691, 2.732, 4.928, 2.951, 5.147, 3.17, 4.928, 2.732, 4.691, 3.17, 4.691, 3.17, 4.928, 2.951, 5.147, 2.732, 4.928, 0.9854, -1.711, 0.9229, -1.711, 0.9229, -1.961, 0.9854, -1.961, 0.9854, -1.461, 1.017, -1.492, 1.017, -1.93, 0.9854, -1.961, 0.9229, -1.961, 0.8916, -1.93, 0.8916, -1.492, 0.9229, -1.461, 0.9854, -1.461, 0.9229, -1.461, 0.9229, 3.539, 0.9854, 3.539, 0.9229, 3.539, 0.9854, 3.539, 0.9854, 3.789, 0.9229, 3.789, 3.17, -0.3093, 2.732, -0.3093, 2.732, 4.691, 3.17, 4.691, 0.9854, 3.539, 0.9229, 3.539, 0.9229, 3.789, 0.9854, 3.789, 2.951, 5.147, 3.17, 4.928, 3.201, 4.941, 2.951, 5.191, 2.951, 5.191, 3.201, 4.941, 3.17, 4.928, 2.951, 5.147, 0.8916, 3.539, 0.8916, 3.776, 0.9229, 3.789, 0.9229, 3.539, 1.017, 3.539, 1.017, -1.461, 0.9854, -1.461, 0.9854, 3.539, 2.701, 4.691, 2.701, 4.941, 2.732, 4.928, 2.732, 4.691, 1.017, 3.539, 1.017, 3.776, 0.9854, 3.789, 0.9854, 3.539, 0.8916, -1.461, 0.8916, 3.539, 0.9229, 3.539, 0.9229, -1.461, 1.017, 3.776, 1.017, 3.539, 0.9854, 3.539, 0.9854, 3.789, 2.701, -0.3093, 2.701, 4.691, 2.732, 4.691, 2.732, -0.3093, 1.017, -1.461, 1.017, 3.539, 0.9854, 3.539, 0.9854, -1.461, 2.732, 4.928, 2.951, 5.147, 2.951, 5.191, 2.701, 4.941, 2.701, 4.941, 2.951, 5.191, 2.951, 5.147, 2.732, 4.928, 2.732, -0.3093, 3.17, -0.3093, 3.17, 4.691, 2.732, 4.691, 0.9229, -1.461, 0.9854, -1.461, 0.9854, 3.539, 0.9229, 3.539, 0.9854, -0.9609, 0.9229, -0.9609, 0.9229, -1.211, 0.9854, -1.211, 3.384, 5.567, 2.947, 5.567, 2.947, 5.804, 3.165, 6.023, 3.384, 5.804, 2.947, 5.567, 3.384, 5.567, 3.384, 5.804, 3.165, 6.023, 2.947, 5.804, 0.9854, -1.211, 0.9229, -1.211, 0.9229, -1.461, 0.9854, -1.461, 0.9854, -0.9609, 1.017, -0.9922, 1.017, -1.43, 0.9854, -1.461, 0.9229, -1.461, 0.8916, -1.43, 0.8916, -0.9922, 0.9229, -0.9609, 0.9854, -1.461, 0.9229, -1.461, 0.9229, 3.539, 0.9854, 3.539, 0.9229, 3.539, 0.9854, 3.539, 0.9854, 3.789, 0.9229, 3.789, 3.384, 0.5667, 2.947, 0.5667, 2.947, 5.567, 3.384, 5.567, 0.9854, 3.539, 0.9229, 3.539, 0.9229, 3.789, 0.9854, 3.789, 3.165, 6.023, 3.384, 5.804, 3.415, 5.817, 3.165, 6.067, 3.165, 6.067, 3.415, 5.817, 3.384, 5.804, 3.165, 6.023, 0.8916, 3.539, 0.8916, 3.776, 0.9229, 3.789, 0.9229, 3.539, 1.017, 3.539, 1.017, -1.461, 0.9854, -1.461, 0.9854, 3.539, 0.9229, 3.539, 0.9229, 3.789, 0.8916, 3.776, 0.8916, 3.539, 1.017, 3.539, 1.017, 3.776, 0.9854, 3.789, 0.9854, 3.539, 0.8916, -1.461, 0.8916, 3.539, 0.9229, 3.539, 0.9229, -1.461, 1.017, 3.776, 1.017, 3.539, 0.9854, 3.539, 0.9854, 3.789, 0.9229, -1.461, 0.9229, 3.539, 0.8916, 3.539, 0.8916, -1.461, 1.017, -1.461, 1.017, 3.539, 0.9854, 3.539, 0.9854, -1.461, 2.947, 5.804, 3.165, 6.023, 3.165, 6.067, 2.915, 5.817, 2.915, 5.817, 3.165, 6.067, 3.165, 6.023, 2.947, 5.804, 2.947, 0.5667, 3.384, 0.5667, 3.384, 5.567, 2.947, 5.567, 0.9229, -1.461, 0.9854, -1.461, 0.9854, 3.539, 0.9229, 3.539, 0.9854, -0.4609, 0.9229, -0.4609, 0.9229, -0.7109, 0.9854, -0.7109, 0.449, 4.947, 0.01146, 4.947, 0.01146, 5.184, 0.2302, 5.402, 0.449, 5.184, 0.01146, 4.947, 0.449, 4.947, 0.449, 5.184, 0.2302, 5.402, 0.01146, 5.184, 0.9854, -0.7109, 0.9229, -0.7109, 0.9229, -0.9609, 0.9854, -0.9609, 0.9854, -0.4609, 1.017, -0.4922, 1.017, -0.9297, 0.9854, -0.9609, 0.9229, -0.9609, 0.8916, -0.9297, 0.8916, -0.4922, 0.9229, -0.4609, 0.9854, -1.461, 0.9229, -1.461, 0.9229, 3.539, 0.9854, 3.539, 0.9229, 3.539, 0.9854, 3.539, 0.9854, 3.789, 0.9229, 3.789, 0.449, -0.05337, 0.01146, -0.05337, 0.01146, 4.947, 0.449, 4.947, 0.9854, 3.539, 0.9229, 3.539, 0.9229, 3.789, 0.9854, 3.789, 0.2302, 5.402, 0.449, 5.184, 0.4802, 5.197, 0.2302, 5.447, 0.2302, 5.447, 0.4802, 5.197, 0.449, 5.184, 0.2302, 5.402, 0.8916, 3.539, 0.8916, 3.776, 0.9229, 3.789, 0.9229, 3.539, 1.017, 3.539, 1.017, -1.461, 0.9854, -1.461, 0.9854, 3.539, 0.9229, 3.539, 0.9229, 3.789, 0.8916, 3.776, 0.8916, 3.539, 1.017, 3.539, 1.017, 3.776, 0.9854, 3.789, 0.9854, 3.539, 0.8916, -1.461, 0.8916, 3.539, 0.9229, 3.539, 0.9229, -1.461, 1.017, 3.776, 1.017, 3.539, 0.9854, 3.539, 0.9854, 3.789, 0.9229, -1.461, 0.9229, 3.539, 0.8916, 3.539, 0.8916, -1.461, 1.017, -1.461, 1.017, 3.539, 0.9854, 3.539, 0.9854, -1.461, 0.01146, 5.184, 0.2302, 5.402, 0.2302, 5.447, -0.01979, 5.197, -0.01979, 5.197, 0.2302, 5.447, 0.2302, 5.402, 0.01146, 5.184, 0.01146, -0.05337, 0.449, -0.05337, 0.449, 4.947, 0.01146, 4.947, 0.9229, -1.461, 0.9854, -1.461, 0.9854, 3.539, 0.9229, 3.539, 0.9854, 0.03906, 0.9229, 0.03906, 0.9229, -0.2109, 0.9854, -0.2109, 1.884, 4.947, 1.447, 4.947, 1.447, 5.184, 1.665, 5.402, 1.884, 5.184, 1.447, 4.947, 1.884, 4.947, 1.884, 5.184, 1.665, 5.402, 1.447, 5.184, 0.9854, -0.2109, 0.9229, -0.2109, 0.9229, -0.4609, 0.9854, -0.4609, 0.9854, 0.03906, 1.017, 0.007813, 1.017, -0.4297, 0.9854, -0.4609, 0.9229, -0.4609, 0.8916, -0.4297, 0.8916, 0.007813, 0.9229, 0.03906, 0.9854, -1.461, 0.9229, -1.461, 0.9229, 3.539, 0.9854, 3.539, 0.9229, 3.539, 0.9854, 3.539, 0.9854, 3.789, 0.9229, 3.789, 1.884, -0.05337, 1.447, -0.05337, 1.447, 4.947, 1.884, 4.947, 0.9854, 3.539, 0.9229, 3.539, 0.9229, 3.789, 0.9854, 3.789, 1.665, 5.402, 1.884, 5.184, 1.915, 5.197, 1.665, 5.447, 1.665, 5.447, 1.915, 5.197, 1.884, 5.184, 1.665, 5.402, 0.8916, 3.539, 0.8916, 3.776, 0.9229, 3.789, 0.9229, 3.539, 1.017, 3.539, 1.017, -1.461, 0.9854, -1.461, 0.9854, 3.539, 0.9229, 3.539, 0.9229, 3.789, 0.8916, 3.776, 0.8916, 3.539, 1.017, 3.539, 1.017, 3.776, 0.9854, 3.789, 0.9854, 3.539, 0.8916, -1.461, 0.8916, 3.539, 0.9229, 3.539, 0.9229, -1.461, 1.017, 3.776, 1.017, 3.539, 0.9854, 3.539, 0.9854, 3.789, 0.9229, -1.461, 0.9229, 3.539, 0.8916, 3.539, 0.8916, -1.461, 1.017, -1.461, 1.017, 3.539, 0.9854, 3.539, 0.9854, -1.461, 1.447, 5.184, 1.665, 5.402, 1.665, 5.447, 1.415, 5.197, 1.415, 5.197, 1.665, 5.447, 1.665, 5.402, 1.447, 5.184, 1.447, -0.05337, 1.884, -0.05337, 1.884, 4.947, 1.447, 4.947, 0.9229, -1.461, 0.9854, -1.461, 0.9854, 3.539, 0.9229, 3.539, 0.9854, 0.5391, 0.9229, 0.5391, 0.9229, 0.2891, 0.9854, 0.2891, 1.498, 3.391, 1.061, 3.391, 1.061, 3.628, 1.279, 3.847, 1.498, 3.628, 1.061, 3.391, 1.498, 3.391, 1.498, 3.628, 1.279, 3.847, 1.061, 3.628, 0.9854, 0.2891, 0.9229, 0.2891, 0.9229, 0.03906, 0.9854, 0.03906, 0.9854, 0.5391, 1.017, 0.5078, 1.017, 0.07031, 0.9854, 0.03906, 0.9229, 0.03906, 0.8916, 0.07031, 0.8916, 0.5078, 0.9229, 0.5391, 0.9854, -1.461, 0.9229, -1.461, 0.9229, 3.539, 0.9854, 3.539, 0.9229, 3.539, 0.9854, 3.539, 0.9854, 3.789, 0.9229, 3.789, 1.498, -1.609, 1.061, -1.609, 1.061, 3.391, 1.498, 3.391, 0.9854, 3.539, 0.9229, 3.539, 0.9229, 3.789, 0.9854, 3.789, 1.279, 3.847, 1.498, 3.628, 1.529, 3.641, 1.279, 3.891, 1.279, 3.891, 1.529, 3.641, 1.498, 3.628, 1.279, 3.847, 0.8916, 3.539, 0.8916, 3.776, 0.9229, 3.789, 0.9229, 3.539, 1.017, 3.539, 1.017, -1.461, 0.9854, -1.461, 0.9854, 3.539, 0.9229, 3.539, 0.9229, 3.789, 0.8916, 3.776, 0.8916, 3.539, 1.017, 3.539, 1.017, 3.776, 0.9854, 3.789, 0.9854, 3.539, 0.8916, -1.461, 0.8916, 3.539, 0.9229, 3.539, 0.9229, -1.461, 1.017, 3.776, 1.017, 3.539, 0.9854, 3.539, 0.9854, 3.789, 0.9229, -1.461, 0.9229, 3.539, 0.8916, 3.539, 0.8916, -1.461, 1.017, -1.461, 1.017, 3.539, 0.9854, 3.539, 0.9854, -1.461, 1.061, 3.628, 1.279, 3.847, 1.279, 3.891, 1.029, 3.641, 1.029, 3.641, 1.279, 3.891, 1.279, 3.847, 1.061, 3.628, 1.061, -1.609, 1.498, -1.609, 1.498, 3.391, 1.061, 3.391, 0.9229, -1.461, 0.9854, -1.461, 0.9854, 3.539, 0.9229, 3.539, 0.9854, 1.039, 0.9229, 1.039, 0.9229, 0.7891, 0.9854, 0.7891, 2.205, 4.031, 1.767, 4.031, 1.767, 4.268, 1.986, 4.487, 2.205, 4.268, 1.767, 4.031, 2.205, 4.031, 2.205, 4.268, 1.986, 4.487, 1.767, 4.268, 0.9854, 0.7891, 0.9229, 0.7891, 0.9229, 0.5391, 0.9854, 0.5391, 0.9854, 1.039, 1.017, 1.008, 1.017, 0.5703, 0.9854, 0.5391, 0.9229, 0.5391, 0.8916, 0.5703, 0.8916, 1.008, 0.9229, 1.039, 0.9854, -1.461, 0.9229, -1.461, 0.9229, 3.539, 0.9854, 3.539, 0.9229, 3.539, 0.9854, 3.539, 0.9854, 3.789, 0.9229, 3.789, 2.205, -0.9688, 1.767, -0.9688, 1.767, 4.031, 2.205, 4.031, 0.9854, 3.539, 0.9229, 3.539, 0.9229, 3.789, 0.9854, 3.789, 1.986, 4.487, 2.205, 4.268, 2.236, 4.281, 1.986, 4.531, 1.986, 4.531, 2.236, 4.281, 2.205, 4.268, 1.986, 4.487, 0.8916, 3.539, 0.8916, 3.776, 0.9229, 3.789, 0.9229, 3.539, 1.017, 3.539, 1.017, -1.461, 0.9854, -1.461, 0.9854, 3.539, 0.9229, 3.539, 0.9229, 3.789, 0.8916, 3.776, 0.8916, 3.539, 1.017, 3.539, 1.017, 3.776, 0.9854, 3.789, 0.9854, 3.539, 0.8916, -1.461, 0.8916, 3.539, 0.9229, 3.539, 0.9229, -1.461, 1.017, 3.776, 1.017, 3.539, 0.9854, 3.539, 0.9854, 3.789, 0.9229, -1.461, 0.9229, 3.539, 0.8916, 3.539, 0.8916, -1.461, 1.017, -1.461, 1.017, 3.539, 0.9854, 3.539, 0.9854, -1.461, 1.767, 4.268, 1.986, 4.487, 1.986, 4.531, 1.736, 4.281, 1.736, 4.281, 1.986, 4.531, 1.986, 4.487, 1.767, 4.268, 1.767, -0.9688, 2.205, -0.9688, 2.205, 4.031, 1.767, 4.031, 0.9229, -1.461, 0.9854, -1.461, 0.9854, 3.539, 0.9229, 3.539, 0.9854, 1.539, 0.9229, 1.539, 0.9229, 1.289, 0.9854, 1.289, 2.478, 5.183, 2.041, 5.183, 2.041, 5.42, 2.26, 5.639, 2.478, 5.42, 2.041, 5.183, 2.478, 5.183, 2.478, 5.42, 2.26, 5.639, 2.041, 5.42, 0.9854, 1.289, 0.9229, 1.289, 0.9229, 1.039, 0.9854, 1.039, 0.9854, 1.539, 1.017, 1.508, 1.017, 1.07, 0.9854, 1.039, 0.9229, 1.039, 0.8916, 1.07, 0.8916, 1.508, 0.9229, 1.539, 0.9854, -1.461, 0.9229, -1.461, 0.9229, 3.539, 0.9854, 3.539, 0.9229, 3.539, 0.9854, 3.539, 0.9854, 3.789, 0.9229, 3.789, 2.478, 0.1829, 2.041, 0.1829, 2.041, 5.183, 2.478, 5.183, 0.9854, 3.539, 0.9229, 3.539, 0.9229, 3.789, 0.9854, 3.789, 2.26, 5.639, 2.478, 5.42, 2.51, 5.433, 2.26, 5.683, 2.26, 5.683, 2.51, 5.433, 2.478, 5.42, 2.26, 5.639, 0.8916, 3.539, 0.8916, 3.776, 0.9229, 3.789, 0.9229, 3.539, 1.017, 3.539, 1.017, -1.461, 0.9854, -1.461, 0.9854, 3.539, 0.9229, 3.539, 0.9229, 3.789, 0.8916, 3.776, 0.8916, 3.539, 1.017, 3.539, 1.017, 3.776, 0.9854, 3.789, 0.9854, 3.539, 0.8916, -1.461, 0.8916, 3.539, 0.9229, 3.539, 0.9229, -1.461, 1.017, 3.776, 1.017, 3.539, 0.9854, 3.539, 0.9854, 3.789, 0.9229, -1.461, 0.9229, 3.539, 0.8916, 3.539, 0.8916, -1.461, 1.017, -1.461, 1.017, 3.539, 0.9854, 3.539, 0.9854, -1.461, 2.041, 5.42, 2.26, 5.639, 2.26, 5.683, 2.01, 5.433, 2.01, 5.433, 2.26, 5.683, 2.26, 5.639, 2.041, 5.42, 2.041, 0.1829, 2.478, 0.1829, 2.478, 5.183, 2.041, 5.183, 0.9229, -1.461, 0.9854, -1.461, 0.9854, 3.539, 0.9229, 3.539, 0.9854, 2.039, 0.9229, 2.039, 0.9229, 1.789, 0.9854, 1.789, 2.86, 3.539, 2.423, 3.539, 2.423, 3.776, 2.642, 3.995, 2.86, 3.776, 2.423, 3.539, 2.86, 3.539, 2.86, 3.776, 2.642, 3.995, 2.423, 3.776, 0.9854, 1.789, 0.9229, 1.789, 0.9229, 1.539, 0.9854, 1.539, 0.9854, 2.039, 1.017, 2.008, 1.017, 1.57, 0.9854, 1.539, 0.9229, 1.539, 0.8916, 1.57, 0.8916, 2.008, 0.9229, 2.039, 0.9854, -1.461, 0.9229, -1.461, 0.9229, 3.539, 0.9854, 3.539, 0.9229, 3.539, 0.9854, 3.539, 0.9854, 3.789, 0.9229, 3.789, 2.86, -1.461, 2.423, -1.461, 2.423, 3.539, 2.86, 3.539, 0.9854, 3.539, 0.9229, 3.539, 0.9229, 3.789, 0.9854, 3.789, 2.642, 3.995, 2.86, 3.776, 2.892, 3.789, 2.642, 4.039, 2.642, 4.039, 2.892, 3.789, 2.86, 3.776, 2.642, 3.995, 0.8916, 3.539, 0.8916, 3.776, 0.9229, 3.789, 0.9229, 3.539, 1.017, 3.539, 1.017, -1.461, 0.9854, -1.461, 0.9854, 3.539, 0.9229, 3.539, 0.9229, 3.789, 0.8916, 3.776, 0.8916, 3.539, 1.017, 3.539, 1.017, 3.776, 0.9854, 3.789, 0.9854, 3.539, 0.8916, -1.461, 0.8916, 3.539, 0.9229, 3.539, 0.9229, -1.461, 1.017, 3.776, 1.017, 3.539, 0.9854, 3.539, 0.9854, 3.789, 0.9229, -1.461, 0.9229, 3.539, 0.8916, 3.539, 0.8916, -1.461, 1.017, -1.461, 1.017, 3.539, 0.9854, 3.539, 0.9854, -1.461, 2.423, 3.776, 2.642, 3.995, 2.642, 4.039, 2.392, 3.789, 2.392, 3.789, 2.642, 4.039, 2.642, 3.995, 2.423, 3.776, 2.423, -1.461, 2.86, -1.461, 2.86, 3.539, 2.423, 3.539])
_ca = me_plane_001.color_attributes.new('Colorasdf', 'FLOAT_COLOR', 'POINT')
_ca.data.foreach_set('color', [0.0, 0.0, 0.0, 1.0, 0.4166, 0.9089, 0.007177, 1.0, 0.0002785, 1.0, 4.807e-06, 1.0, 0.0, 0.0, 0.0, 1.0, 0.3961, 0.9181, 0.006824, 1.0, 0.0, 0.0, 0.0, 1.0, 0.0, 0.0, 0.0, 1.0, 8.415e-05, 1.0, 1.477e-06, 1.0, 0.0, 0.0, 0.0, 1.0, 1.232e-07, 7.77e-05, 2.122e-09, 1.0, 0.0, 0.0, 0.0, 1.0, 0.0, 6.489e-10, 1.837e-16, 1.0, 0.0, 0.0, 0.0, 1.0, 3.376e-08, 2.406e-07, 5.816e-10, 1.0, 0.0, 0.0, 0.0, 1.0, 4.271e-16, 5.434e-10, 1.538e-16, 1.0, 7.86e-07, 1.0, 2.831e-07, 1.0, 0.0, 0.0, 0.0, 1.0, 0.0, 1.0, 2.831e-07, 1.0, 0.0, 0.0, 0.0, 1.0, 0.0, 0.0, 0.0, 1.0, 0.02975, 0.9996, 0.0005124, 1.0, 0.00738, 1.0, 0.0001271, 1.0, 0.0, 0.0, 0.0, 1.0, 0.0, 0.0, 0.0, 1.0, 0.0, 0.0, 0.0, 1.0, 0.0, 0.0, 0.0, 1.0, 0.0, 0.0001044, 2.955e-11, 1.0, 0.0, 0.0, 0.0, 1.0, 0.0002785, 1.0, 4.807e-06, 1.0, 0.003883, 1.0, 6.689e-05, 1.0, 0.0, 0.0, 0.0, 1.0, 8.415e-05, 1.0, 1.477e-06, 1.0, 0.0, 0.0, 0.0, 1.0, 0.0, 0.0, 0.0, 1.0, 0.002829, 1.0, 4.874e-05, 1.0, 0.0, 0.0, 0.0, 1.0, 2.502e-10, 4.792e-07, 4.312e-12, 1.0, 0.0, 0.0, 0.0, 1.0, 0.0, 1.947e-08, 5.512e-15, 1.0, 0.0, 0.0, 0.0, 1.0, 3.821e-13, 1.233e-09, 6.592e-15, 1.0, 0.0, 0.0, 0.0, 1.0, 1.007e-18, 1.282e-12, 3.628e-19, 1.0, 7.86e-07, 1.0, 2.831e-07, 1.0, 0.0, 0.0, 0.0, 1.0, 0.0, 1.0, 2.831e-07, 1.0, 0.0, 0.0, 0.0, 1.0, 0.0, 0.0, 0.0, 1.0, 1.027e-06, 1.0, 2.834e-07, 1.0, 0.0853, 0.9853, 0.001469, 1.0, 0.0, 0.0, 0.0, 1.0, 0.0, 5.135e-06, 1.454e-12, 1.0, 0.0, 0.0, 0.0, 1.0, 0.0, 0.0, 0.0, 1.0, 0.0, 2.486e-05, 7.037e-12, 1.0, 0.0, 0.0, 0.0, 1.0, 0.003883, 1.0, 6.689e-05, 1.0, 0.0003863, 1.0, 6.66e-06, 1.0, 0.0, 0.0, 0.0, 1.0, 0.002829, 1.0, 4.874e-05, 1.0, 0.0, 0.0, 0.0, 1.0, 0.0, 0.0, 0.0, 1.0, 0.0002331, 1.0, 4.026e-06, 1.0, 0.0, 0.0, 0.0, 1.0, 0.0, 0.0001285, 3.639e-11, 1.0, 0.0, 0.0, 0.0, 1.0, 0.0, 3.666e-05, 1.038e-11, 1.0, 0.0, 0.0, 0.0, 1.0, 4.526e-17, 5.758e-11, 1.63e-17, 1.0, 0.0, 0.0, 0.0, 1.0, 1.625e-11, 2.067e-05, 5.852e-12, 1.0, 7.86e-07, 1.0, 2.831e-07, 1.0, 0.0, 0.0, 0.0, 1.0, 0.0, 1.0, 2.831e-07, 1.0, 0.0, 0.0, 0.0, 1.0, 0.0, 0.0, 0.0, 1.0, 8.687e-07, 1.0, 2.832e-07, 1.0, 0.0, 0.2492, 7.055e-08, 1.0, 0.0, 0.0, 0.0, 1.0, 0.0, 5.522e-06, 1.563e-12, 1.0, 0.0, 0.0, 0.0, 1.0, 0.0, 0.0, 0.0, 1.0, 0.0, 3.575e-08, 1.012e-14, 1.0, 0.0, 0.0, 0.0, 1.0, 0.0003863, 1.0, 6.66e-06, 1.0, 4.337e-05, 1.0, 7.988e-07, 1.0, 0.0, 0.0, 0.0, 1.0, 0.0002331, 1.0, 4.026e-06, 1.0, 0.0, 0.0, 0.0, 1.0, 0.0, 0.0, 0.0, 1.0, 1.423e-05, 1.0, 3.742e-07, 1.0, 0.0, 0.0, 0.0, 1.0, 0.0, 0.0006587, 1.865e-10, 1.0, 0.0, 0.0, 0.0, 1.0, 0.0, 0.000155, 4.387e-11, 1.0, 0.0, 0.0, 0.0, 1.0, 3.335e-11, 4.228e-05, 1.197e-11, 1.0, 0.0, 0.0, 0.0, 1.0, 1.193e-10, 8.652e-05, 2.455e-11, 1.0, 7.861e-07, 1.0, 2.831e-07, 1.0, 0.0, 0.0, 0.0, 1.0, 0.0, 1.0, 2.831e-07, 1.0, 0.0, 0.0, 0.0, 1.0, 0.0, 0.0, 0.0, 1.0, 7.861e-07, 1.0, 2.831e-07, 1.0, 0.0, 0.0, 0.0, 1.0, 0.0, 0.0, 0.0, 1.0, 0.0, 8.317e-07, 2.355e-13, 1.0, 0.0, 0.0, 0.0, 1.0, 0.0, 0.0, 0.0, 1.0, 0.0, 1.27e-07, 3.595e-14, 1.0, 0.0, 0.0, 0.0, 1.0, 4.337e-05, 1.0, 7.988e-07, 1.0, 5.768e-06, 1.0, 2.997e-07, 1.0, 0.0, 0.0, 0.0, 1.0, 1.423e-05, 1.0, 3.742e-07, 1.0, 0.0, 0.0, 0.0, 1.0, 0.0, 0.0, 0.0, 1.0, 2.904e-06, 1.0, 2.872e-07, 1.0, 0.0, 0.0, 0.0, 1.0, 0.0, 0.0, 0.0, 1.0, 0.0, 0.0, 0.0, 1.0, 0.0, 0.005767, 1.633e-09, 1.0, 0.0, 0.0, 0.0, 1.0, 3.762e-07, 0.0007644, 6.485e-09, 1.0, 0.0, 0.0, 0.0, 1.0, 7.772e-15, 9.888e-09, 2.799e-15, 1.0, 7.86e-07, 1.0, 2.831e-07, 1.0, 0.0, 0.0, 0.0, 1.0, 0.0, 0.9999, 2.831e-07, 1.0, 0.0, 0.0, 0.0, 1.0, 0.0, 0.0, 0.0, 1.0, 2.262e-05, 1.0, 4.814e-07, 1.0, 0.0, 0.0, 0.0, 1.0, 0.0, 0.0, 0.0, 1.0, 0.0, 2.31e-08, 6.54e-15, 1.0, 0.0, 0.0, 0.0, 1.0, 0.0, 0.0, 0.0, 1.0, 0.0, 6.014e-11, 1.703e-17, 1.0, 0.0, 0.0, 0.0, 1.0, 5.768e-06, 1.0, 2.997e-07, 1.0, 7.862e-07, 1.0, 2.831e-07, 1.0, 0.0, 0.0, 0.0, 1.0, 2.904e-06, 1.0, 2.872e-07, 1.0, 0.0, 0.0, 0.0, 1.0, 0.0, 0.0, 0.0, 1.0, 7.861e-07, 1.0, 2.831e-07, 1.0, 0.0, 0.0, 0.0, 1.0, 0.0, 0.0, 0.0, 1.0, 0.0, 0.0, 0.0, 1.0, 0.0, 0.0053, 1.501e-09, 1.0, 0.0, 0.0, 0.0, 1.0, 7.334e-14, 2.903e-08, 8.305e-15, 1.0, 0.0, 0.0, 0.0, 1.0, 9.337e-12, 1.188e-05, 3.363e-12, 1.0, 7.86e-07, 1.0, 2.831e-07, 1.0, 0.0, 0.0, 0.0, 1.0, 0.0, 1.0, 2.831e-07, 1.0, 0.0, 0.0, 0.0, 1.0, 0.0, 0.0, 0.0, 1.0, 7.871e-07, 1.0, 2.831e-07, 1.0, 0.0, 0.0, 0.0, 1.0, 0.0, 0.0, 0.0, 1.0, 0.0, 1.021e-07, 2.889e-14, 1.0, 0.0, 0.0, 0.0, 1.0, 0.0, 0.0, 0.0, 1.0, 0.0, 1.526e-10, 4.319e-17, 1.0, 0.0, 0.0, 0.0, 1.0, 7.862e-07, 1.0, 2.831e-07, 1.0, 7.86e-07, 1.0, 2.831e-07, 1.0, 0.0, 0.0, 0.0, 1.0, 7.861e-07, 1.0, 2.831e-07, 1.0, 0.0, 0.0, 0.0, 1.0, 0.0, 0.0, 0.0, 1.0, 7.86e-07, 1.0, 2.831e-07, 1.0, 0.0, 0.0, 0.0, 1.0, 0.0, 0.0, 0.0, 1.0, 0.0, 0.0, 0.0, 1.0, 4.109e-09, 0.004815, 1.364e-09, 1.0, 0.0, 0.0, 0.0, 1.0, 8.503e-11, 0.0001082, 3.063e-11, 1.0, 0.0, 0.0, 0.0, 1.0, 2.276e-12, 2.895e-06, 8.196e-13, 1.0, 7.86e-07, 1.0, 2.831e-07, 1.0, 0.0, 0.0, 0.0, 1.0, 7.861e-07, 1.0, 2.831e-07, 1.0, 0.0, 0.0, 0.0, 1.0, 0.0, 0.0, 0.0, 1.0, 7.86e-07, 1.0, 2.831e-07, 1.0, 0.0, 0.0, 0.0, 1.0, 0.0, 0.0, 0.0, 1.0, 0.0, 0.0004922, 1.393e-10, 1.0, 0.0, 0.0, 0.0, 1.0, 0.0, 0.0, 0.0, 1.0, 0.0, 2.036e-06, 5.764e-13, 1.0, 0.0, 0.0, 0.0, 1.0, 7.86e-07, 1.0, 2.831e-07, 1.0, 3.078e-05, 1.0, 6.01e-07, 1.0, 0.0, 0.0, 0.0, 1.0, 7.86e-07, 1.0, 2.831e-07, 1.0, 0.0, 0.0, 0.0, 1.0, 0.0, 0.0, 0.0, 1.0, 2.298e-05, 1.0, 4.865e-07, 1.0, 0.0, 0.0, 0.0, 1.0, 0.0, 0.0, 0.0, 1.0, 0.0, 0.0, 0.0, 1.0, 6.02e-08, 0.006754, 2.173e-09, 1.0, 0.0, 0.0, 0.0, 1.0, 2.186e-09, 3.505e-06, 3.768e-11, 1.0, 0.0, 0.0, 0.0, 1.0, 7.753e-08, 0.008517, 2.754e-09, 1.0, 8.98e-07, 1.0, 2.832e-07, 1.0, 0.0, 0.0, 0.0, 1.0, 9.883e-05, 1.0, 1.726e-06, 1.0, 0.0, 0.0, 0.0, 1.0, 0.0, 0.0, 0.0, 1.0, 5.063e-05, 1.0, 9.169e-07, 1.0, 0.0, 0.0, 0.0, 1.0, 0.0, 0.0, 0.0, 1.0, 0.0, 3.92e-06, 1.11e-12, 1.0, 0.0, 0.0, 0.0, 1.0, 0.0, 0.0, 0.0, 1.0, 0.0, 2.264e-07, 6.41e-14, 1.0])
_ca = me_plane_001.color_attributes.new('Color', 'FLOAT_COLOR', 'POINT')
_ca.data.foreach_set('color', [0.0, 0.0, 0.0, 1.0, 0.0, 0.0, 0.0, 1.0, 0.0, 0.0, 0.0, 1.0, 0.0, 0.0, 0.0, 1.0, 0.0, 0.0, 0.0, 1.0, 0.0, 0.0, 0.0, 1.0, 0.0, 0.0, 0.0, 1.0, 0.0, 0.0, 0.0, 1.0, 0.0, 0.0, 0.0, 1.0, 0.0, 0.0, 0.0, 1.0, 0.0, 0.0, 0.0, 1.0, 0.8987, 0.0, 0.03028, 1.0, 0.996, 0.0, 0.02817, 1.0, 0.9811, 0.0, 0.02775, 1.0, 0.9881, 0.0, 0.02795, 1.0, 0.9541, 0.0, 0.03198, 1.0, 0.9999, 0.0, 0.02828, 1.0, 0.9999, 0.0, 0.02828, 1.0, 0.9979, 0.0, 0.02823, 1.0, 0.0, 0.0, 0.0, 1.0, 0.4891, 0.0, 0.01384, 1.0, 0.327, 0.0, 0.009249, 1.0, 0.0, 0.0, 0.0, 1.0, 0.0, 0.0, 0.0, 1.0, 0.9891, 0.0, 0.02798, 1.0, 0.0, 0.0, 0.0, 1.0, 0.9999, 0.0, 0.02828, 1.0, 0.9976, 0.0, 0.02822, 1.0, 0.0, 0.0, 0.0, 1.0, 0.0, 0.0, 0.0, 1.0, 0.0, 0.0, 0.0, 1.0, 0.0, 0.0, 0.0, 1.0, 0.0, 0.0, 0.0, 1.0, 0.0, 0.0, 0.0, 1.0, 0.0, 0.0, 0.0, 1.0, 0.0, 0.0, 0.0, 1.0, 0.0, 0.0, 0.0, 1.0, 0.0, 0.0, 0.0, 1.0, 0.0, 0.0, 0.0, 1.0, 0.002195, 0.0, 0.9999, 1.0, 0.9417, 0.0, 0.04771, 1.0, 0.6798, 0.0, 0.02576, 1.0, 0.003214, 0.0, 0.9999, 1.0, 0.002025, 0.0, 1.0, 1.0, 0.3658, 0.0, 0.9293, 1.0, 0.5937, 0.0, 0.8028, 1.0, 0.5139, 0.0, 0.846, 1.0, 0.0, 0.0, 0.0, 1.0, 0.9998, 0.0, 0.02828, 1.0, 0.04106, 0.0, 0.001161, 1.0, 0.0, 0.0, 0.0, 1.0, 0.0, 0.0, 0.0, 1.0, 0.006547, 0.0, 1.0, 1.0, 0.0, 0.0, 0.0, 1.0, 0.008908, 0.0, 1.0, 1.0, 0.006992, 0.0, 1.0, 1.0, 0.0, 0.0, 0.0, 1.0, 0.0, 0.0, 0.0, 1.0, 0.0, 0.0, 0.0, 1.0, 0.0, 0.0, 0.0, 1.0, 0.0, 0.0, 0.0, 1.0, 0.0, 0.0, 0.0, 1.0, 0.0, 0.0, 0.0, 1.0, 0.0, 0.0, 0.0, 1.0, 0.0, 0.0, 0.0, 1.0, 0.0, 0.0, 0.0, 1.0, 0.0, 0.0, 0.0, 1.0, 0.00187, 0.0, 0.9555, 1.0, 0.00197, 0.0, 1.0, 1.0, 0.04021, 0.0, 0.904, 1.0, 0.001955, 0.0, 0.9987, 1.0, 0.001936, 0.0, 0.9891, 1.0, 0.1575, 0.0, 0.9411, 1.0, 0.1502, 0.0, 0.9583, 1.0, 0.1755, 0.0, 0.8737, 1.0, 0.0, 0.0, 0.0, 1.0, 0.1401, 0.0, 0.9898, 1.0, 0.0, 0.0, 0.0, 1.0, 0.0, 0.0, 0.0, 1.0, 0.0, 0.0, 0.0, 1.0, 0.0009959, 0.0, 0.5088, 1.0, 0.0, 0.0, 0.0, 1.0, 0.001724, 0.0, 0.8808, 1.0, 0.001217, 0.0, 0.6219, 1.0, 0.0, 0.0, 0.0, 1.0, 0.0, 0.0, 0.0, 1.0, 0.0, 0.0, 0.0, 1.0, 0.0, 0.0, 0.0, 1.0, 0.0, 0.0, 0.0, 1.0, 0.0, 0.0, 0.0, 1.0, 0.0, 0.0, 0.0, 1.0, 0.0, 0.0, 0.0, 1.0, 0.0, 0.0, 0.0, 1.0, 0.0, 0.0, 0.0, 1.0, 0.0, 0.0, 0.0, 1.0, 0.05298, 1.0, 2.846e-07, 1.0, 0.00192, 0.0, 0.9811, 1.0, 0.0005469, 0.0, 0.2794, 1.0, 0.05298, 1.0, 2.846e-07, 1.0, 0.05298, 1.0, 2.846e-07, 1.0, 0.04889, 0.9229, 2.627e-07, 1.0, 0.04422, 0.8347, 2.376e-07, 1.0, 0.04201, 0.7929, 2.257e-07, 1.0, 0.0, 0.0, 0.0, 1.0, 0.1749, 0.0, 0.915, 1.0, 0.0, 0.0, 0.0, 1.0, 0.0, 0.0, 0.0, 1.0, 0.0, 0.0, 0.0, 1.0, 0.01611, 0.304, 8.653e-08, 1.0, 0.0, 0.0, 0.0, 1.0, 0.03138, 0.5924, 1.686e-07, 1.0, 0.01996, 0.3768, 1.072e-07, 1.0, 0.0, 0.0, 0.0, 1.0, 0.0, 0.0, 0.0, 1.0, 0.0, 0.0, 0.0, 1.0, 0.0, 0.0, 0.0, 1.0, 0.0, 0.0, 0.0, 1.0, 0.0, 0.0, 0.0, 1.0, 0.0, 0.0, 0.0, 1.0, 0.0, 0.0, 0.0, 1.0, 0.0, 0.0, 0.0, 1.0, 0.0, 0.0, 0.0, 1.0, 0.0, 0.0, 0.0, 1.0, 0.005059, 0.09549, 2.718e-08, 1.0, 0.05298, 1.0, 2.846e-07, 1.0, 0.04055, 0.7654, 2.178e-07, 1.0, 0.01911, 0.3607, 1.027e-07, 1.0, 0.009855, 0.186, 5.295e-08, 1.0, 0.05298, 1.0, 2.846e-07, 1.0, 0.05298, 1.0, 2.846e-07, 1.0, 0.05263, 0.9935, 2.828e-07, 1.0, 0.0, 0.0, 0.0, 1.0, 0.05212, 0.9838, 2.8e-07, 1.0, 0.01259, 0.2377, 6.766e-08, 1.0, 0.0, 0.0, 0.0, 1.0, 0.0, 0.0, 0.0, 1.0, 0.0, 0.0, 0.0, 1.0, 0.0, 0.0, 0.0, 1.0, 0.0, 0.0, 0.0, 1.0, 0.0, 0.0, 0.0, 1.0, 0.0, 0.0, 0.0, 1.0, 0.0, 0.0, 0.0, 1.0, 0.0, 0.0, 0.0, 1.0, 0.0, 0.0, 0.0, 1.0, 0.0, 0.0, 0.0, 1.0, 0.0, 0.0, 0.0, 1.0, 0.0, 0.0, 0.0, 1.0, 0.0, 0.0, 0.0, 1.0, 0.0, 0.0, 0.0, 1.0, 0.0, 0.0, 0.0, 1.0, 0.0, 0.0, 0.0, 1.0, 0.0, 0.0, 0.0, 1.0, 0.01185, 0.2237, 6.367e-08, 1.0, 0.0, 0.0, 0.0, 1.0, 0.0, 0.0, 0.0, 1.0, 0.0, 0.0, 0.0, 1.0, 0.05144, 0.971, 2.764e-07, 1.0, 0.05254, 0.9918, 2.823e-07, 1.0, 0.04413, 0.8329, 2.371e-07, 1.0, 0.0, 0.0, 0.0, 1.0, 0.05298, 1.0, 2.846e-07, 1.0, 0.005716, 0.1079, 3.071e-08, 1.0, 0.0, 0.0, 0.0, 1.0, 0.0, 0.0, 0.0, 1.0, 0.0, 0.0, 0.0, 1.0, 0.0, 0.0, 0.0, 1.0, 0.0, 0.0, 0.0, 1.0, 0.0, 0.0, 0.0, 1.0, 0.0, 0.0, 0.0, 1.0, 0.0, 0.0, 0.0, 1.0, 0.0, 0.0, 0.0, 1.0, 0.0, 0.0, 0.0, 1.0, 0.0, 0.0, 0.0, 1.0, 0.0, 0.0, 0.0, 1.0, 0.0, 0.0, 0.0, 1.0, 0.0, 0.0, 0.0, 1.0, 0.0, 0.0, 0.0, 1.0, 0.0, 0.0, 0.0, 1.0, 0.8174, 0.0, 0.02312, 1.0, 0.9991, 0.0, 0.02826, 1.0, 0.0, 0.0, 0.0, 1.0, 0.0, 0.0, 0.0, 1.0, 1.0, 0.0, 0.02829, 1.0, 1.0, 0.0, 0.02829, 1.0, 0.0, 0.0, 0.0, 1.0, 0.0, 0.0, 0.0, 1.0, 0.0, 0.0, 0.0, 1.0, 0.0, 0.0, 0.0, 1.0, 0.05, 0.9437, 2.686e-07, 1.0, 0.0, 0.0, 0.0, 1.0, 0.0, 0.0, 0.0, 1.0, 0.0, 0.0, 0.0, 1.0, 0.9982, 0.0, 0.02823, 1.0, 0.0, 0.0, 0.0, 1.0, 1.0, 0.0, 0.02829, 1.0, 1.0, 0.0, 0.02829, 1.0, 0.0, 0.0, 0.0, 1.0, 0.0, 0.0, 0.0, 1.0, 0.0, 0.0, 0.0, 1.0, 0.0, 0.0, 0.0, 1.0, 0.0, 0.0, 0.0, 1.0, 0.0, 0.0, 0.0, 1.0, 0.0, 0.0, 0.0, 1.0, 0.0, 0.0, 0.0, 1.0, 0.0, 0.0, 0.0, 1.0, 0.0, 0.0, 0.0, 1.0, 0.961, 0.0, 0.02718, 1.0, 0.9923, 0.0, 0.02807, 1.0, 1.0, 0.0, 0.02829, 1.0, 0.9655, 0.0, 0.02731, 1.0, 0.997, 0.0, 0.0282, 1.0, 0.9968, 0.0, 0.0282, 1.0, 0.9999, 0.0, 0.02828, 1.0, 0.9999, 0.0, 0.02829, 1.0, 0.999, 0.0, 0.02826, 1.0, 0.9563, 0.0, 0.02705, 1.0, 0.05814, 0.0, 0.001645, 1.0, 0.0, 0.0, 0.0, 1.0, 0.0, 0.0, 0.0, 1.0, 0.0, 0.0, 0.0, 1.0, 0.8141, 0.0, 0.02303, 1.0, 0.0, 0.0, 0.0, 1.0, 1.0, 0.0, 0.02829, 1.0, 0.9846, 0.0, 0.02785, 1.0])
me_plane_001.materials.append(mat_wood)
me_plane_001.update()
me_cube = bpy.data.meshes.new('Cube')
me_cube.from_pydata([(-104.0, -16.0, -4.0), (-104.0, -16.0, 80.0), (-104.0, -8.0, -4.0), (-104.0, -8.0, 80.0), (8.0, -16.0, -4.0), (8.0, -16.0, 80.0), (8.0, -8.0, -4.0), (8.0, -8.0, 80.0), (-104.0, -16.0, 8.0), (-104.0, -8.0, 8.0), (8.0, -8.0, 8.0), (8.0, -16.0, 8.0), (-104.0, -8.0, 80.0), (8.0, -8.0, 80.0), (-104.0, -8.0, 8.0), (8.0, -8.0, 8.0), (-104.0, -7.75, 80.0), (8.0, -7.75, 80.0), (-104.0, -7.75, 8.0), (8.0, -7.75, 8.0), (8.25, -8.0, 80.0), (8.25, -16.0, 80.0), (8.25, -8.0, 8.0), (8.25, -16.0, 8.0), (8.25, -8.0, 80.0), (8.25, -8.0, 8.0), (8.25, -7.75, 80.0), (8.25, -7.75, 8.0), (-104.0, -16.0, 8.0), (-104.0, -16.0, 80.0), (-104.0, -8.0, 80.0), (8.0, -16.0, 80.0), (-104.0, -8.0, 8.0), (8.0, -16.0, 8.0), (-104.0, -8.0, 80.0), (-104.0, -8.0, 8.0), (-104.0, -7.75, 80.0), (-104.0, -7.75, 8.0), (-104.2, -16.0, 8.0), (-104.2, -16.0, 80.0), (-104.2, -8.0, 80.0), (-104.2, -8.0, 8.0), (-104.2, -8.0, 80.0), (-104.2, -8.0, 8.0), (-104.2, -7.75, 80.0), (-104.2, -7.75, 8.0)], [], [(1, 3, 30, 29), (15, 19, 27, 25), (11, 5, 31, 33), (2, 6, 4, 0), (7, 3, 1, 5), (4, 11, 8, 0), (6, 10, 11, 4), (2, 9, 10, 6), (0, 8, 9, 2), (14, 15, 13, 12), (18, 16, 17, 19), (7, 5, 21, 20), (12, 13, 17, 16), (15, 14, 18, 19), (16, 18, 37, 36), (22, 20, 21, 23), (24, 25, 27, 26), (11, 10, 22, 23), (19, 17, 26, 27), (5, 11, 23, 21), (13, 15, 25, 24), (17, 13, 24, 26), (10, 7, 20, 22), (29, 30, 40, 39), (33, 31, 29, 28), (30, 32, 41, 40), (9, 8, 28, 32), (8, 11, 33, 28), (3, 9, 32, 30), (12, 16, 36, 34), (18, 14, 35, 37), (14, 12, 34, 35), (5, 1, 29, 31), (38, 39, 40, 41), (43, 42, 44, 45), (37, 35, 43, 45), (36, 37, 45, 44), (32, 28, 38, 41), (28, 29, 39, 38), (34, 36, 44, 42), (35, 34, 42, 43)])
me_cube.polygons.foreach_set('material_index', [0, 1, 1, 0, 0, 0, 0, 0, 0, 1, 1, 0, 1, 1, 1, 1, 1, 0, 1, 1, 1, 1, 0, 0, 1, 0, 0, 0, 0, 1, 1, 1, 0, 1, 1, 1, 1, 0, 1, 1, 1])
_uv = me_cube.uv_layers.new(name='UVMap')
_uv.uv.foreach_set('vector', [0.875, 0.75, 0.875, 0.5, 0.875, 0.5, 0.875, 0.75, 0.5, 0.5, 0.5, 0.5, 0.5, 0.5, 0.5, 0.5, 0.5, 0.75, 0.625, 0.75, 0.625, 0.75, 0.5, 0.75, 0.125, 0.5, 0.375, 0.5, 0.375, 0.75, 0.125, 0.75, 0.625, 0.5, 0.875, 0.5, 0.875, 0.75, 0.625, 0.75, 0.375, 0.75, 0.5, 0.75, 0.5, 1.0, 0.375, 1.0, 0.375, 0.5, 0.5, 0.5, 0.5, 0.75, 0.375, 0.75, 0.375, 0.25, 0.5, 0.25, 0.5, 0.5, 0.375, 0.5, 0.375, 1.0, 0.5, 1.0, 0.625, 0.375, 0.375, 0.25, 0.5, 0.25, 0.5, 0.5, 0.625, 0.5, 0.625, 0.25, 0.5, 0.25, 0.625, 0.25, 0.625, 0.5, 0.5, 0.5, 0.625, 0.5, 0.625, 0.75, 0.625, 0.75, 0.625, 0.5, 0.625, 0.25, 0.625, 0.5, 0.625, 0.5, 0.625, 0.25, 0.5, 0.5, 0.5, 0.25, 0.5, 0.25, 0.5, 0.5, 0.625, 0.25, 0.5, 0.25, 0.5, 0.25, 0.625, 0.25, 0.5, 0.5, 0.625, 0.5, 0.625, 0.75, 0.5, 0.75, 0.625, 0.5, 0.5, 0.5, 0.5, 0.5, 0.625, 0.5, 0.5, 0.75, 0.5, 0.5, 0.5, 0.5, 0.5, 0.75, 0.5, 0.5, 0.625, 0.5, 0.625, 0.5, 0.5, 0.5, 0.625, 0.75, 0.5, 0.75, 0.5, 0.75, 0.625, 0.75, 0.625, 0.5, 0.5, 0.5, 0.5, 0.5, 0.625, 0.5, 0.625, 0.5, 0.625, 0.5, 0.625, 0.5, 0.625, 0.5, 0.0, 0.0, 0.0, 0.0, 0.0, 0.0, 0.0, 0.0, 0.875, 0.75, 0.875, 0.5, 0.875, 0.5, 0.875, 0.75, 0.5, 0.75, 0.625, 0.75, 0.625, 1.0, 0.5, 1.0, 0.0, 0.0, 0.0, 0.0, 0.0, 0.0, 0.0, 0.0, 0.625, 0.375, 0.5, 1.0, 0.5, 1.0, 0.625, 0.375, 0.5, 1.0, 0.5, 0.75, 0.5, 0.75, 0.5, 1.0, 0.0, 0.0, 0.0, 0.0, 0.0, 0.0, 0.0, 0.0, 0.625, 0.25, 0.625, 0.25, 0.625, 0.25, 0.625, 0.25, 0.5, 0.25, 0.5, 0.25, 0.5, 0.25, 0.5, 0.25, 0.5, 0.25, 0.625, 0.25, 0.625, 0.25, 0.5, 0.25, 0.625, 0.75, 0.875, 0.75, 0.875, 0.75, 0.625, 0.75, 0.5, 1.0, 0.625, 1.0, 0.875, 0.5, 0.625, 0.375, 0.5, 0.25, 0.625, 0.25, 0.625, 0.25, 0.5, 0.25, 0.5, 0.25, 0.5, 0.25, 0.5, 0.25, 0.5, 0.25, 0.625, 0.25, 0.5, 0.25, 0.5, 0.25, 0.625, 0.25, 0.625, 0.375, 0.5, 1.0, 0.5, 1.0, 0.625, 0.375, 0.5, 1.0, 0.625, 1.0, 0.625, 1.0, 0.5, 1.0, 0.625, 0.25, 0.625, 0.25, 0.625, 0.25, 0.625, 0.25, 0.5, 0.25, 0.625, 0.25, 0.625, 0.25, 0.5, 0.25])
_ca = me_cube.color_attributes.new('Col', 'BYTE_COLOR', 'CORNER')
_ca.data.foreach_set('color', [1.0, 1.0, 1.0, 1.0, 1.0, 1.0, 1.0, 1.0, 1.0, 1.0, 1.0, 1.0, 1.0, 1.0, 1.0, 1.0, 1.0, 1.0, 1.0, 1.0, 1.0, 1.0, 1.0, 1.0, 1.0, 1.0, 1.0, 1.0, 1.0, 1.0, 1.0, 1.0, 1.0, 1.0, 1.0, 1.0, 1.0, 1.0, 1.0, 1.0, 1.0, 1.0, 1.0, 1.0, 1.0, 1.0, 1.0, 1.0, 1.0, 1.0, 1.0, 1.0, 1.0, 1.0, 1.0, 1.0, 1.0, 1.0, 1.0, 1.0, 1.0, 1.0, 1.0, 1.0, 1.0, 1.0, 1.0, 1.0, 1.0, 1.0, 1.0, 1.0, 1.0, 1.0, 1.0, 1.0, 1.0, 1.0, 1.0, 1.0, 1.0, 1.0, 1.0, 1.0, 1.0, 1.0, 1.0, 1.0, 1.0, 1.0, 1.0, 1.0, 1.0, 1.0, 1.0, 1.0, 1.0, 1.0, 1.0, 1.0, 1.0, 1.0, 1.0, 1.0, 1.0, 1.0, 1.0, 1.0, 1.0, 1.0, 1.0, 1.0, 1.0, 1.0, 1.0, 1.0, 1.0, 1.0, 1.0, 1.0, 1.0, 1.0, 1.0, 1.0, 1.0, 1.0, 1.0, 1.0, 1.0, 1.0, 1.0, 1.0, 1.0, 1.0, 1.0, 1.0, 1.0, 1.0, 1.0, 1.0, 1.0, 1.0, 1.0, 1.0, 1.0, 1.0, 1.0, 1.0, 1.0, 1.0, 1.0, 1.0, 1.0, 1.0, 1.0, 1.0, 1.0, 1.0, 1.0, 1.0, 1.0, 1.0, 1.0, 1.0, 1.0, 1.0, 1.0, 1.0, 1.0, 1.0, 1.0, 1.0, 1.0, 1.0, 1.0, 1.0, 1.0, 1.0, 1.0, 1.0, 1.0, 1.0, 1.0, 1.0, 1.0, 1.0, 1.0, 1.0, 1.0, 1.0, 1.0, 1.0, 1.0, 1.0, 1.0, 1.0, 1.0, 1.0, 1.0, 1.0, 1.0, 1.0, 1.0, 1.0, 1.0, 1.0, 1.0, 1.0, 1.0, 1.0, 1.0, 1.0, 1.0, 1.0, 1.0, 1.0, 1.0, 1.0, 1.0, 1.0, 1.0, 1.0, 1.0, 1.0, 1.0, 1.0, 1.0, 1.0, 1.0, 1.0, 1.0, 1.0, 1.0, 1.0, 1.0, 1.0, 1.0, 1.0, 1.0, 1.0, 1.0, 1.0, 1.0, 1.0, 1.0, 1.0, 1.0, 1.0, 1.0, 1.0, 1.0, 1.0, 1.0, 1.0, 1.0, 1.0, 1.0, 1.0, 1.0, 1.0, 1.0, 1.0, 1.0, 1.0, 1.0, 1.0, 1.0, 1.0, 1.0, 1.0, 1.0, 1.0, 1.0, 1.0, 1.0, 1.0, 1.0, 1.0, 1.0, 1.0, 1.0, 1.0, 1.0, 1.0, 1.0, 1.0, 1.0, 1.0, 1.0, 1.0, 1.0, 1.0, 1.0, 1.0, 1.0, 1.0, 1.0, 1.0, 1.0, 1.0, 1.0, 1.0, 1.0, 1.0, 1.0, 1.0, 1.0, 1.0, 1.0, 1.0, 1.0, 1.0, 1.0, 1.0, 1.0, 1.0, 1.0, 1.0, 1.0, 1.0, 1.0, 1.0, 1.0, 1.0, 1.0, 1.0, 1.0, 1.0, 1.0, 1.0, 1.0, 1.0, 1.0, 1.0, 1.0, 1.0, 1.0, 1.0, 1.0, 1.0, 1.0, 1.0, 1.0, 1.0, 1.0, 1.0, 1.0, 1.0, 1.0, 1.0, 1.0, 1.0, 1.0, 1.0, 1.0, 1.0, 1.0, 1.0, 1.0, 1.0, 1.0, 1.0, 1.0, 1.0, 1.0, 1.0, 1.0, 1.0, 1.0, 1.0, 1.0, 1.0, 1.0, 1.0, 1.0, 1.0, 1.0, 1.0, 1.0, 1.0, 1.0, 1.0, 1.0, 1.0, 1.0, 1.0, 1.0, 1.0, 1.0, 1.0, 1.0, 1.0, 1.0, 1.0, 1.0, 1.0, 1.0, 1.0, 1.0, 1.0, 1.0, 1.0, 1.0, 1.0, 1.0, 1.0, 1.0, 1.0, 1.0, 1.0, 1.0, 1.0, 1.0, 1.0, 1.0, 1.0, 1.0, 1.0, 1.0, 1.0, 1.0, 1.0, 1.0, 1.0, 1.0, 1.0, 1.0, 1.0, 1.0, 1.0, 1.0, 1.0, 1.0, 1.0, 1.0, 1.0, 1.0, 1.0, 1.0, 1.0, 1.0, 1.0, 1.0, 1.0, 1.0, 1.0, 1.0, 1.0, 1.0, 1.0, 1.0, 1.0, 1.0, 1.0, 1.0, 1.0, 1.0, 1.0, 1.0, 1.0, 1.0, 1.0, 1.0, 1.0, 1.0, 1.0, 1.0, 1.0, 1.0, 1.0, 1.0, 1.0, 1.0, 1.0, 1.0, 1.0, 1.0, 1.0, 1.0, 1.0, 1.0, 1.0, 1.0, 1.0, 1.0, 1.0, 1.0, 1.0, 1.0, 1.0, 1.0, 1.0, 1.0, 1.0, 1.0, 1.0, 1.0, 1.0, 1.0, 1.0, 1.0, 1.0, 1.0, 1.0, 1.0, 1.0, 1.0, 1.0, 1.0, 1.0, 1.0, 1.0, 1.0, 1.0, 1.0, 1.0, 1.0, 1.0, 1.0, 1.0, 1.0, 1.0, 1.0, 1.0, 1.0, 1.0, 1.0, 1.0, 1.0, 1.0, 1.0, 1.0, 1.0, 1.0, 1.0, 1.0, 1.0, 1.0, 1.0, 1.0, 1.0, 1.0, 1.0, 1.0, 1.0, 1.0, 1.0, 1.0, 1.0, 1.0, 1.0, 1.0, 1.0, 1.0, 1.0, 1.0, 1.0, 1.0, 1.0, 1.0, 1.0, 1.0, 1.0, 1.0, 1.0, 1.0, 1.0, 1.0, 1.0, 1.0, 1.0, 1.0, 1.0, 1.0, 1.0, 1.0, 1.0, 1.0, 1.0, 1.0, 1.0, 1.0, 1.0, 1.0, 1.0, 1.0, 1.0, 1.0, 1.0, 1.0, 1.0, 1.0, 1.0, 1.0, 1.0, 1.0, 1.0, 1.0, 1.0, 1.0, 1.0, 1.0, 1.0, 1.0, 1.0, 1.0, 1.0, 1.0, 1.0, 1.0, 1.0, 1.0, 1.0, 1.0, 1.0, 1.0, 1.0, 1.0, 1.0, 1.0, 1.0, 1.0, 1.0, 1.0, 1.0, 1.0, 1.0, 1.0, 1.0, 1.0, 1.0, 1.0, 1.0, 1.0, 1.0, 1.0, 1.0, 1.0, 1.0, 1.0, 1.0, 1.0, 1.0, 1.0, 1.0, 1.0, 1.0, 1.0, 1.0, 1.0, 1.0, 1.0, 1.0, 1.0, 1.0, 1.0])
me_cube.materials.append(mat_concrete)
me_cube.materials.append(mat_whitebrick)
me_cube.update()
me_plane = bpy.data.meshes.new('Plane')
me_plane.from_pydata([(-104.0, 8.0, 0.0), (8.0, 8.0, 0.0), (-104.0, 152.1, 0.0), (8.0, 152.1, 0.0)], [], [(0, 1, 3, 2)])
_uv = me_plane.uv_layers.new(name='UVMap')
_uv.uv.foreach_set('vector', [0.0, 0.0, 1.0, 0.0, 1.0, 1.0, 0.0, 1.0])
me_plane.materials.append(mat_grass)
me_plane.update()

# ---- objects
ob_level3_part1 = bpy.data.objects.new('Level3_Part1', me_plane_008)
ob_level3_concreteblock = bpy.data.objects.new('Level3_ConcreteBlock', me_plane_003)
ob_level3_concreteblock_large = bpy.data.objects.new('Level3_ConcreteBlock_Large', me_plane_004)
ob_fence = bpy.data.objects.new('Fence', me_plane_001)
ob_level3_concreteblock_001 = bpy.data.objects.new('Level3_ConcreteBlock.001', me_plane_003)
ob_level3_concreteblock_002 = bpy.data.objects.new('Level3_ConcreteBlock.002', me_plane_003)
ob_level3_concreteblock_003 = bpy.data.objects.new('Level3_ConcreteBlock.003', me_plane_003)
ob_cube = bpy.data.objects.new('Cube', me_cube)
ob_level3_concreteblock_004 = bpy.data.objects.new('Level3_ConcreteBlock.004', me_plane_003)
ob_level3_concreteblock_005 = bpy.data.objects.new('Level3_ConcreteBlock.005', me_plane_003)
ob_level3_concreteblock_large_001 = bpy.data.objects.new('Level3_ConcreteBlock_Large.001', me_plane_004)
ob_level3_concreteblock_large_002 = bpy.data.objects.new('Level3_ConcreteBlock_Large.002', me_plane_004)
ob_plane = bpy.data.objects.new('Plane', me_plane)
ob_fence_001 = bpy.data.objects.new('Fence.001', me_plane_001)
ob_fence_002 = bpy.data.objects.new('Fence.002', me_plane_001)
ob_fence_003 = bpy.data.objects.new('Fence.003', me_plane_001)
ob_fence_004 = bpy.data.objects.new('Fence.004', me_plane_001)

# ---- transforms, parenting, visibility, modifiers, constraints
ob_level3_part1.location = (0.0, 0.0, 0.0)
ob_level3_part1.lineart.crease_threshold = 0.0
_m = ob_level3_part1.modifiers.new('Auto Smooth', 'NODES')
_m.node_group = ng_auto_smooth
_gi = [s.identifier for s in ng_auto_smooth.interface.items_tree if s.item_type == 'SOCKET' and s.in_out == 'INPUT']
_m[_gi[1]] = 0.5236  # Angle
ob_level3_concreteblock.location = (-16.0, 0.0, 0.0)
ob_level3_concreteblock.rotation_euler = (0.0, -0.0, 1.571)
ob_level3_concreteblock.lineart.crease_threshold = 0.0
_m = ob_level3_concreteblock.modifiers.new('Auto Smooth', 'NODES')
_m.node_group = ng_auto_smooth
_gi = [s.identifier for s in ng_auto_smooth.interface.items_tree if s.item_type == 'SOCKET' and s.in_out == 'INPUT']
_m[_gi[1]] = 0.5236  # Angle
ob_level3_concreteblock_large.location = (-48.0, 16.0, 0.0)
ob_level3_concreteblock_large.lineart.crease_threshold = 0.0
_m = ob_level3_concreteblock_large.modifiers.new('Auto Smooth', 'NODES')
_m.node_group = ng_auto_smooth
_gi = [s.identifier for s in ng_auto_smooth.interface.items_tree if s.item_type == 'SOCKET' and s.in_out == 'INPUT']
_m[_gi[1]] = 0.5236  # Angle
ob_fence.location = (8.0, -8.0, -4.0)
ob_level3_concreteblock_001.location = (-32.0, 0.0, 0.0)
ob_level3_concreteblock_001.lineart.crease_threshold = 0.0
_m = ob_level3_concreteblock_001.modifiers.new('Auto Smooth', 'NODES')
_m.node_group = ng_auto_smooth
_gi = [s.identifier for s in ng_auto_smooth.interface.items_tree if s.item_type == 'SOCKET' and s.in_out == 'INPUT']
_m[_gi[1]] = 0.5236  # Angle
ob_level3_concreteblock_002.location = (-64.0, 0.0, 0.0)
ob_level3_concreteblock_002.lineart.crease_threshold = 0.0
_m = ob_level3_concreteblock_002.modifiers.new('Auto Smooth', 'NODES')
_m.node_group = ng_auto_smooth
_gi = [s.identifier for s in ng_auto_smooth.interface.items_tree if s.item_type == 'SOCKET' and s.in_out == 'INPUT']
_m[_gi[1]] = 0.5236  # Angle
ob_level3_concreteblock_003.location = (-48.0, 0.0, 0.0)
ob_level3_concreteblock_003.rotation_euler = (0.0, -0.0, -3.142)
ob_level3_concreteblock_003.lineart.crease_threshold = 0.0
_m = ob_level3_concreteblock_003.modifiers.new('Auto Smooth', 'NODES')
_m.node_group = ng_auto_smooth
_gi = [s.identifier for s in ng_auto_smooth.interface.items_tree if s.item_type == 'SOCKET' and s.in_out == 'INPUT']
_m[_gi[1]] = 0.5236  # Angle
ob_cube.location = (0.0, 0.0, 0.0)
ob_level3_concreteblock_004.location = (-80.0, 0.0, 0.0)
ob_level3_concreteblock_004.rotation_euler = (0.0, -0.0, 4.712)
ob_level3_concreteblock_004.lineart.crease_threshold = 0.0
_m = ob_level3_concreteblock_004.modifiers.new('Auto Smooth', 'NODES')
_m.node_group = ng_auto_smooth
_gi = [s.identifier for s in ng_auto_smooth.interface.items_tree if s.item_type == 'SOCKET' and s.in_out == 'INPUT']
_m[_gi[1]] = 0.5236  # Angle
ob_level3_concreteblock_005.location = (-96.0, 0.0, 0.0)
ob_level3_concreteblock_005.rotation_euler = (0.0, -0.0, 1.571)
ob_level3_concreteblock_005.lineart.crease_threshold = 0.0
_m = ob_level3_concreteblock_005.modifiers.new('Auto Smooth', 'NODES')
_m.node_group = ng_auto_smooth
_gi = [s.identifier for s in ng_auto_smooth.interface.items_tree if s.item_type == 'SOCKET' and s.in_out == 'INPUT']
_m[_gi[1]] = 0.5236  # Angle
ob_level3_concreteblock_large_001.location = (-48.0, 64.0, 0.0)
ob_level3_concreteblock_large_001.lineart.crease_threshold = 0.0
_m = ob_level3_concreteblock_large_001.modifiers.new('Auto Smooth', 'NODES')
_m.node_group = ng_auto_smooth
_gi = [s.identifier for s in ng_auto_smooth.interface.items_tree if s.item_type == 'SOCKET' and s.in_out == 'INPUT']
_m[_gi[1]] = 0.5236  # Angle
ob_level3_concreteblock_large_002.location = (-48.0, 112.0, 0.0)
ob_level3_concreteblock_large_002.lineart.crease_threshold = 0.0
_m = ob_level3_concreteblock_large_002.modifiers.new('Auto Smooth', 'NODES')
_m.node_group = ng_auto_smooth
_gi = [s.identifier for s in ng_auto_smooth.interface.items_tree if s.item_type == 'SOCKET' and s.in_out == 'INPUT']
_m[_gi[1]] = 0.5236  # Angle
ob_plane.location = (0.0, 0.0, -4.0)
ob_fence_001.location = (8.0, 24.0, -4.0)
ob_fence_002.location = (8.0, 56.0, -4.0)
ob_fence_003.location = (8.0, 88.0, -4.0)
ob_fence_004.location = (8.0, 120.0, -4.0)

# ---- collection membership
col_scene.objects.link(ob_level3_part1)
col_scene.objects.link(ob_level3_concreteblock)
col_scene.objects.link(ob_level3_concreteblock_large)
col_scene.objects.link(ob_fence)
col_temp.objects.link(ob_level3_concreteblock_001)
col_temp.objects.link(ob_level3_concreteblock_002)
col_temp.objects.link(ob_level3_concreteblock_003)
col_temp.objects.link(ob_cube)
col_temp.objects.link(ob_level3_concreteblock_004)
col_temp.objects.link(ob_level3_concreteblock_005)
col_temp.objects.link(ob_level3_concreteblock_large_001)
col_temp.objects.link(ob_level3_concreteblock_large_002)
col_temp.objects.link(ob_plane)
col_temp.objects.link(ob_fence_001)
col_temp.objects.link(ob_fence_002)
col_temp.objects.link(ob_fence_003)
col_temp.objects.link(ob_fence_004)

# ---- scene / render settings (as saved in the file)
scene.frame_start = 1; scene.frame_end = 250; scene.frame_set(1)
scene.render.engine = 'BLENDER_EEVEE_NEXT'
scene.cycles.use_denoising = False
scene.cycles.samples = 128
scene.cycles.sampling_pattern = 'TABULATED_SOBOL'
scene.cycles.use_adaptive_sampling = False
scene.cycles.use_light_tree = False
scene.view_settings.view_transform = 'Filmic'
bpy.context.view_layer.update()

# ---- added for rendering (the .blend has no active camera and no usable light): camera, sun
cam_auto = bpy.data.cameras.new('AutoCamera')
cam_auto.lens = 50.0
cam_auto.sensor_width = 36.0
cam_auto.clip_end = 3562.43
ob_auto_camera = bpy.data.objects.new('AutoCamera', cam_auto)
scene.collection.objects.link(ob_auto_camera)
ob_auto_camera.location = (155.363, -175.544, 200.391)
ob_auto_camera.rotation_euler = (1.09748, -7.21219e-08, 0.694738)
scene.camera = ob_auto_camera
light_auto_sun = bpy.data.lights.new('AutoSun', 'SUN')
light_auto_sun.energy = 3.0
light_auto_sun.angle = 0.0523599
ob_auto_sun = bpy.data.objects.new('AutoSun', light_auto_sun)
scene.collection.objects.link(ob_auto_sun)
ob_auto_sun.rotation_euler = (0.872665, 0.174533, 0.523599)
bpy.context.view_layer.update()
